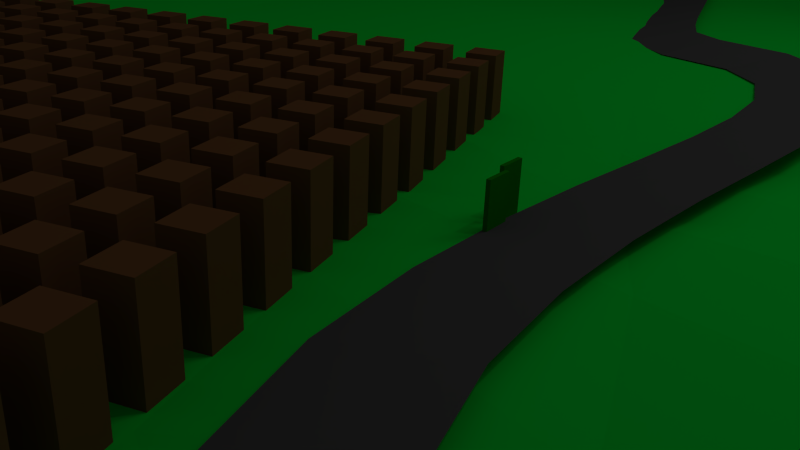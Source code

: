 # Source: Kamerafahrt.blend  (saved by Blender 2.76.0; exported with 4.5.12 LTS)
import bpy
from mathutils import Matrix  # noqa: F401  (used for matrix-valued properties, if any)

bpy.ops.wm.read_factory_settings(use_empty=True)
scene = bpy.context.scene
scene.name = 'Scene'

# ---- collections
col_collection_1 = bpy.data.collections.new('Collection 1'); scene.collection.children.link(col_collection_1)
col_frog = bpy.data.collections.new('frog')  # instanced only; not linked into the scene

# ---- materials (node trees are filled in below, after node groups)
mat_material_001 = bpy.data.materials.new('Material.001')
mat_material_001.alpha_threshold = 0.0
mat_material_001.roughness = 0.5
mat_material_009 = bpy.data.materials.new('Material.009')
mat_material_009.alpha_threshold = 0.0
mat_material_009.roughness = 0.5
mat_material_008 = bpy.data.materials.new('Material.008')
mat_material_008.alpha_threshold = 0.0
mat_material_008.roughness = 0.5
mat_material_005 = bpy.data.materials.new('Material.005')
mat_material_005.alpha_threshold = 0.0
mat_material_005.roughness = 0.5
mat_material_007 = bpy.data.materials.new('Material.007')
mat_material_007.alpha_threshold = 0.0
mat_material_007.roughness = 0.5
mat_material_006 = bpy.data.materials.new('Material.006')
mat_material_006.alpha_threshold = 0.0
mat_material_006.roughness = 0.5
mat_material_003 = bpy.data.materials.new('Material.003')
mat_material_003.alpha_threshold = 0.0
mat_material_003.roughness = 0.5
mat_material = bpy.data.materials.new('Material')
mat_material.alpha_threshold = 0.0
mat_material.diffuse_color = (0.09084, 0.09084, 0.09084, 1.0)
mat_material.roughness = 0.5
mat_material_002 = bpy.data.materials.new('Material.002')
mat_material_002.alpha_threshold = 0.0
mat_material_002.roughness = 0.5

# ---- material node trees
mat_material_001.use_nodes = True; mat_material_001.node_tree.nodes.clear()
_N = mat_material_001.node_tree.nodes; _L = mat_material_001.node_tree.links
n0 = _N.new('ShaderNodeOutputMaterial'); n0.name = 'Material Output'; n0.location = (300, 300)
n1 = _N.new('ShaderNodeBsdfDiffuse'); n1.name = 'Diffuse BSDF'; n1.location = (10, 300)
n1.inputs[0].default_value = (0.1789, 0.07975, 0.03042, 1.0)
_L.new(n1.outputs[0], n0.inputs[0])
n0.is_active_output = True
mat_material_009.use_nodes = True; mat_material_009.node_tree.nodes.clear()
_N = mat_material_009.node_tree.nodes; _L = mat_material_009.node_tree.links
n0 = _N.new('ShaderNodeOutputMaterial'); n0.name = 'Material Output'; n0.location = (300, 300)
n1 = _N.new('ShaderNodeEmission'); n1.name = 'Emission'; n1.location = (10, 300)
n1.inputs[0].default_value = (0.8, 0.8, 0.8, 1.0)
_L.new(n1.outputs[0], n0.inputs[0])
n0.is_active_output = True
mat_material_008.use_nodes = True; mat_material_008.node_tree.nodes.clear()
_N = mat_material_008.node_tree.nodes; _L = mat_material_008.node_tree.links
n0 = _N.new('ShaderNodeOutputMaterial'); n0.name = 'Material Output'; n0.location = (300, 300)
n1 = _N.new('ShaderNodeBsdfDiffuse'); n1.name = 'Diffuse BSDF'; n1.location = (10, 300)
n1.inputs[0].default_value = (0.6815, 0.0, 0.8, 1.0)
_L.new(n1.outputs[0], n0.inputs[0])
n0.is_active_output = True
mat_material_005.use_nodes = True; mat_material_005.node_tree.nodes.clear()
_N = mat_material_005.node_tree.nodes; _L = mat_material_005.node_tree.links
n0 = _N.new('ShaderNodeOutputMaterial'); n0.name = 'Material Output'; n0.location = (300, 300)
n1 = _N.new('ShaderNodeBsdfDiffuse'); n1.name = 'Diffuse BSDF'; n1.location = (10, 300)
n1.inputs[0].default_value = (1.0, 0.9493, 0.0, 1.0)
_L.new(n1.outputs[0], n0.inputs[0])
n0.is_active_output = True
mat_material_007.use_nodes = True; mat_material_007.node_tree.nodes.clear()
_N = mat_material_007.node_tree.nodes; _L = mat_material_007.node_tree.links
n0 = _N.new('ShaderNodeOutputMaterial'); n0.name = 'Material Output'; n0.location = (300, 300)
n1 = _N.new('ShaderNodeBsdfDiffuse'); n1.name = 'Diffuse BSDF'; n1.location = (10, 300)
n1.inputs[0].default_value = (0.02879, 0.0003438, 0.8, 1.0)
_L.new(n1.outputs[0], n0.inputs[0])
n0.is_active_output = True
mat_material_006.use_nodes = True; mat_material_006.node_tree.nodes.clear()
_N = mat_material_006.node_tree.nodes; _L = mat_material_006.node_tree.links
n0 = _N.new('ShaderNodeOutputMaterial'); n0.name = 'Material Output'; n0.location = (300, 300)
n1 = _N.new('ShaderNodeBsdfDiffuse'); n1.name = 'Diffuse BSDF'; n1.location = (10, 300)
n1.inputs[0].default_value = (0.8, 0.477, 0.1495, 1.0)
_L.new(n1.outputs[0], n0.inputs[0])
n0.is_active_output = True
mat_material_003.use_nodes = True; mat_material_003.node_tree.nodes.clear()
_N = mat_material_003.node_tree.nodes; _L = mat_material_003.node_tree.links
n0 = _N.new('ShaderNodeOutputMaterial'); n0.name = 'Material Output'; n0.location = (300, 300)
n1 = _N.new('ShaderNodeBsdfDiffuse'); n1.name = 'Diffuse BSDF'; n1.location = (10, 300)
n1.inputs[0].default_value = (0.008101, 0.2396, 0.0, 1.0)
_L.new(n1.outputs[0], n0.inputs[0])
n0.is_active_output = True
mat_material_002.use_nodes = True; mat_material_002.node_tree.nodes.clear()
_N = mat_material_002.node_tree.nodes; _L = mat_material_002.node_tree.links
n0 = _N.new('ShaderNodeOutputMaterial'); n0.name = 'Material Output'; n0.location = (300, 300)
n1 = _N.new('ShaderNodeBsdfDiffuse'); n1.name = 'Diffuse BSDF'; n1.location = (10, 300)
n1.inputs[0].default_value = (0.004087, 0.8, 0.05048, 1.0)
_L.new(n1.outputs[0], n0.inputs[0])
n0.is_active_output = True

# ---- world
world_world = bpy.data.worlds.new('World'); scene.world = world_world
world_world.color = (0.05088, 0.05088, 0.05088)
world_world.use_sun_shadow = False
world_world.sun_shadow_jitter_overblur = 0.0
world_world.cycles.sampling_method = 'MANUAL'
world_world.cycles.sample_map_resolution = 256

# ---- cameras
cam_camera_009 = bpy.data.cameras.new('Camera.009')
cam_camera_009.clip_end = 100.0
cam_camera_009.lens = 35.0
cam_camera_009.sensor_width = 32.0
cam_camera_009.sensor_height = 18.0
cam_camera_009.display_size = 2.0
cam_camera_009.dof.focus_distance = 0.0
cam_camera_007 = bpy.data.cameras.new('Camera.007')
cam_camera_007.clip_end = 100.0
cam_camera_007.lens = 25.57
cam_camera_007.sensor_width = 32.0
cam_camera_007.sensor_height = 18.0
cam_camera_007.display_size = 2.0
cam_camera_007.dof.focus_distance = 0.0
cam_camera_006 = bpy.data.cameras.new('Camera.006')
cam_camera_006.clip_end = 100.0
cam_camera_006.lens = 35.0
cam_camera_006.sensor_width = 32.0
cam_camera_006.sensor_height = 18.0
cam_camera_006.display_size = 2.0
cam_camera_006.dof.focus_distance = 0.0
cam_camera_005 = bpy.data.cameras.new('Camera.005')
cam_camera_005.clip_end = 100.0
cam_camera_005.lens = 33.0
cam_camera_005.sensor_width = 32.0
cam_camera_005.sensor_height = 18.0
cam_camera_005.display_size = 2.0
cam_camera_005.dof.focus_distance = 0.0
cam_camera_002 = bpy.data.cameras.new('Camera.002')
cam_camera_002.clip_end = 100.0
cam_camera_002.lens = 35.0
cam_camera_002.sensor_width = 32.0
cam_camera_002.sensor_height = 18.0
cam_camera_002.display_size = 2.0
cam_camera_002.dof.focus_distance = 0.0
cam_camera_001 = bpy.data.cameras.new('Camera.001')
cam_camera_001.clip_end = 100.0
cam_camera_001.lens = 35.0
cam_camera_001.sensor_width = 32.0
cam_camera_001.sensor_height = 18.0
cam_camera_001.display_size = 2.0
cam_camera_001.dof.focus_distance = 0.0
cam_camera_003 = bpy.data.cameras.new('Camera.003')
cam_camera_003.clip_end = 100.0
cam_camera_003.lens = 35.0
cam_camera_003.sensor_width = 32.0
cam_camera_003.sensor_height = 18.0
cam_camera_003.display_size = 2.0
cam_camera_003.dof.focus_distance = 0.0
cam_camera_008 = bpy.data.cameras.new('Camera.008')
cam_camera_008.clip_end = 100.0
cam_camera_008.lens = 35.0
cam_camera_008.sensor_width = 32.0
cam_camera_008.sensor_height = 18.0
cam_camera_008.display_size = 2.0
cam_camera_008.dof.focus_distance = 0.0
cam_camera_004 = bpy.data.cameras.new('Camera.004')
cam_camera_004.clip_end = 100.0
cam_camera_004.lens = 25.04
cam_camera_004.sensor_width = 32.0
cam_camera_004.sensor_height = 18.0
cam_camera_004.display_size = 2.0
cam_camera_004.dof.focus_distance = 0.0
cam_camera = bpy.data.cameras.new('Camera')
cam_camera.clip_end = 100.0
cam_camera.lens = 35.0
cam_camera.sensor_width = 32.0
cam_camera.sensor_height = 18.0
cam_camera.ortho_scale = 7.314
cam_camera.dof.focus_distance = 0.0

# ---- lights
light_lamp = bpy.data.lights.new('Lamp', 'POINT')
light_lamp.transmission_factor = 0.0
light_lamp.cutoff_distance = 30.0
light_lamp.energy = 100.0
light_lamp.shadow_buffer_clip_start = 1.001
light_lamp.shadow_soft_size = 0.1
light_lamp.shadow_maximum_resolution = 0.006
light_lamp.use_absolute_resolution = True
light_lamp.cycles.use_multiple_importance_sampling = False

# ---- meshes
me_cube_005 = bpy.data.meshes.new('Cube.005')
me_cube_005.from_pydata([(-1.0, -1.0, -1.0), (-1.0, -1.0, 1.0), (-1.0, 1.0, -1.0), (-1.0, 1.0, 1.0), (1.0, -1.0, -1.0), (1.0, -1.0, 1.0), (1.0, 1.0, -1.0), (1.0, 1.0, 1.0)], [], [(1, 3, 2, 0), (3, 7, 6, 2), (7, 5, 4, 6), (5, 1, 0, 4), (0, 2, 6, 4), (5, 7, 3, 1)])
me_cube_005.materials.append(mat_material_001)
me_cube_005.use_remesh_preserve_volume = False
me_cube_005.use_remesh_preserve_attributes = False
me_cube_005.use_mirror_vertex_groups = False
me_cube_005.update()
me_plane_005 = bpy.data.meshes.new('Plane.005')
me_plane_005.from_pydata([(-1.0, -1.0, 0.0), (1.0, -1.0, 0.0), (-1.0, 1.0, 0.0), (1.0, 1.0, 0.0)], [], [(0, 1, 3, 2)])
me_plane_005.materials.append(mat_material_009)
me_plane_005.use_remesh_preserve_volume = False
me_plane_005.use_remesh_preserve_attributes = False
me_plane_005.use_mirror_vertex_groups = False
me_plane_005.update()
me_cube_004 = bpy.data.meshes.new('Cube.004')
me_cube_004.from_pydata([(-1.0, -1.0, -1.0), (-1.0, -1.0, 1.0), (-1.0, 1.0, -1.0), (-1.0, 1.0, 1.0), (1.0, -1.0, -1.0), (1.0, -1.0, 1.0), (1.0, 1.0, -1.0), (1.0, 1.0, 1.0)], [], [(1, 3, 2, 0), (3, 7, 6, 2), (7, 5, 4, 6), (5, 1, 0, 4), (0, 2, 6, 4), (5, 7, 3, 1)])
me_cube_004.materials.append(mat_material_008)
me_cube_004.use_remesh_preserve_volume = False
me_cube_004.use_remesh_preserve_attributes = False
me_cube_004.use_mirror_vertex_groups = False
me_cube_004.update()
me_cube_003 = bpy.data.meshes.new('Cube.003')
me_cube_003.from_pydata([(-1.0, -1.0, -1.0), (-1.0, -1.0, 1.0), (-1.0, 1.0, -1.0), (-1.0, 1.0, 1.0), (1.0, -1.0, -1.0), (1.0, -1.0, 1.0), (1.0, 1.0, -1.0), (1.0, 1.0, 1.0)], [], [(1, 3, 2, 0), (3, 7, 6, 2), (7, 5, 4, 6), (5, 1, 0, 4), (0, 2, 6, 4), (5, 7, 3, 1)])
me_cube_003.materials.append(mat_material_005)
me_cube_003.use_remesh_preserve_volume = False
me_cube_003.use_remesh_preserve_attributes = False
me_cube_003.use_mirror_vertex_groups = False
me_cube_003.update()
me_plane_004 = bpy.data.meshes.new('Plane.004')
me_plane_004.from_pydata([(-1.0, -1.0, 0.0), (1.0, -1.0, 0.0), (-1.0, 1.0, 0.0), (0.9867, 0.9575, -0.1291), (-1.0, 0.0, 0.0), (0.01029, -1.013, -0.01226), (1.0, -1.225e-05, -2.56e-05), (0.0, 1.0, 0.0), (0.0, 0.0, 0.0), (-1.0, -0.5, 0.0), (0.5027, -1.004, -0.003236), (1.007, 0.4568, -0.09027), (-0.5, 1.0, 0.0), (-1.0, 0.5, 0.0), (-0.5, -1.0, 0.0), (0.9991, -0.5094, -0.02442), (0.4965, 0.9889, -0.03379), (0.0, 0.5, 0.0), (2.919e-06, -0.5, -3.479e-06), (-0.5, 0.0, 0.0), (0.5, 0.0, 0.0), (0.4966, -0.5357, -0.09328), (-0.5, -0.5, 0.0), (-0.5, 0.5, 0.0), (0.5019, 0.4887, -0.02362), (-1.0, -0.75, 0.0), (0.75, -1.0, -2.646e-05), (0.9868, 0.707, -0.13), (-0.75, 1.0, 0.0), (-1.0, 0.25, 0.0), (-0.2473, -1.004, -0.00321), (1.0, -0.25, 0.0), (0.25, 1.0, 0.0), (0.0, 0.75, 0.0), (0.0, -0.25, 0.0), (-0.75, 0.0, 0.0), (0.25, 0.0, 0.0), (-1.0, -0.25, 0.0), (0.2603, -1.013, -0.01226), (1.007, 0.2068, -0.09023), (-0.25, 1.0, 0.0), (-1.0, 0.75, 0.0), (-0.75, -1.0, 0.0), (0.9991, -0.7594, -0.02442), (0.7367, 0.9575, -0.1291), (0.0, 0.25, 0.0), (0.01029, -0.7635, -0.01226), (-0.25, 0.0, 0.0), (0.75, -1.225e-05, -2.56e-05), (0.5, -0.25, -2.646e-05), (0.4987, -0.7885, -0.09579), (0.2491, -0.5094, -0.02442), (0.7466, -0.5357, -0.09328), (-0.5, -0.25, 0.0), (-0.5, -0.75, 0.0), (-0.75, -0.5, 0.0), (-0.25, -0.5, 0.0), (-0.5, 0.75, 0.0), (-0.5, 0.25, 0.0), (-0.75, 0.5, 0.0), (-0.25, 0.5, 0.0), (0.4965, 0.7389, -0.03379), (0.5019, 0.2387, -0.02362), (0.25, 0.5, 0.0), (0.7572, 0.4568, -0.09027), (0.7572, 0.2068, -0.09023), (0.25, 0.25, 0.0), (0.25, 0.75, 0.0), (-0.25, 0.25, 0.0), (-0.75, 0.25, 0.0), (-0.75, 0.75, 0.0), (-0.2473, -0.7535, -0.00321), (-0.75, -0.75, 0.0), (-0.75, -0.25, 0.0), (0.7466, -0.7857, -0.09328), (0.2594, -0.7728, -0.03668), (0.25, -0.25, 0.0), (0.75, -0.25, -2.646e-05), (-0.25, -0.25, 0.0), (-0.25, 0.75, 0.0), (0.7368, 0.707, -0.13)], [], [(80, 27, 3, 44), (79, 33, 7, 40), (78, 34, 8, 47), (77, 31, 6, 48), (76, 49, 20, 36), (75, 50, 21, 51), (74, 43, 15, 52), (73, 53, 19, 35), (72, 54, 22, 55), (71, 46, 18, 56), (70, 57, 12, 28), (69, 58, 23, 59), (68, 45, 17, 60), (67, 61, 16, 32), (66, 62, 24, 63), (65, 39, 11, 64), (62, 65, 64, 24), (20, 48, 65, 62), (48, 6, 39, 65), (45, 66, 63, 17), (8, 36, 66, 45), (36, 20, 62, 66), (33, 67, 32, 7), (17, 63, 67, 33), (63, 24, 61, 67), (58, 68, 60, 23), (19, 47, 68, 58), (47, 8, 45, 68), (29, 69, 59, 13), (4, 35, 69, 29), (35, 19, 58, 69), (41, 70, 28, 2), (13, 59, 70, 41), (59, 23, 57, 70), (54, 71, 56, 22), (14, 30, 71, 54), (30, 5, 46, 71), (25, 72, 55, 9), (0, 42, 72, 25), (42, 14, 54, 72), (37, 73, 35, 4), (9, 55, 73, 37), (55, 22, 53, 73), (50, 74, 52, 21), (10, 26, 74, 50), (26, 1, 43, 74), (46, 75, 51, 18), (5, 38, 75, 46), (38, 10, 50, 75), (34, 76, 36, 8), (18, 51, 76, 34), (51, 21, 49, 76), (49, 77, 48, 20), (21, 52, 77, 49), (52, 15, 31, 77), (53, 78, 47, 19), (22, 56, 78, 53), (56, 18, 34, 78), (57, 79, 40, 12), (23, 60, 79, 57), (60, 17, 33, 79), (61, 80, 44, 16), (24, 64, 80, 61), (64, 11, 27, 80)])
me_plane_004.materials.append(mat_material_007)
me_plane_004.use_remesh_preserve_volume = False
me_plane_004.use_remesh_preserve_attributes = False
me_plane_004.use_mirror_vertex_groups = False
me_plane_004.update()
me_plane_003 = bpy.data.meshes.new('Plane.003')
me_plane_003.from_pydata([(-1.062, -0.9457, -0.08546), (1.002, -1.001, 0.002353), (-1.0, 1.0, 0.0), (0.9993, 0.9995, -0.003946), (-1.029, 0.005678, -0.05719), (0.07147, -1.03, -0.1593), (1.005, 0.002371, 0.02712), (-0.1971, 0.9994, -0.6858), (0.009775, -0.00551, 0.005244), (-1.023, -0.4725, -0.09121), (0.5892, -1.025, 0.06411), (0.9883, 0.4906, -0.0712), (-0.5, 1.0, 0.0), (-0.9745, 0.4934, 0.0651), (-0.634, -0.926, -0.1021), (1.362, -0.5499, 0.04062), (0.3563, 0.9893, -0.5331), (0.002908, 0.4958, -0.0076), (-0.01, -0.4967, -0.01409), (-0.4839, -0.01191, -0.004245), (0.5145, -0.003431, 0.04332), (0.7277, -0.5312, 0.0285), (-0.5762, -0.463, -0.0664), (-0.4815, 0.4953, 0.04446), (0.5059, 0.4986, 0.00992), (-1.003, -0.7206, -0.08914), (0.7871, -1.009, 0.03803), (0.9999, 0.7499, -0.000758), (-0.75, 1.0, 0.0), (-0.9939, 0.2442, 0.01209), (-0.2598, -0.9896, -0.171), (1.039, -0.2553, 0.004879), (0.02472, 0.9993, -0.784), (0.01779, 0.7179, -0.07336), (0.01316, -0.2598, -0.003861), (-0.7577, -0.005599, -0.04436), (0.2662, 0.005095, 0.07588), (-1.03, -0.2333, -0.06349), (0.3298, -1.024, 0.003619), (0.9688, 0.225, -0.1893), (-0.3092, 0.9998, -0.2062), (-0.9969, 0.7492, 0.007539), (-0.8292, -0.9399, -0.08717), (1.134, -0.7699, -0.01195), (0.7198, 0.9821, -0.1624), (4.845e-05, 0.25, -1.25e-06), (-0.01524, -0.7411, -0.05662), (-0.2319, -0.01257, -0.00129), (0.7612, 0.002494, 0.05613), (0.4985, -0.2525, -0.01132), (0.5456, -0.7578, 0.007594), (0.2638, -0.502, 0.0008655), (1.183, -0.5598, 0.04475), (-0.517, -0.2461, -0.03115), (-0.6265, -0.6833, -0.08313), (-0.7727, -0.4783, -0.08435), (-0.2843, -0.486, -0.03754), (-0.4993, 0.7489, -0.002328), (-0.4822, 0.2434, 0.03342), (-0.7164, 0.4912, 0.0818), (-0.2488, 0.4997, 0.00292), (0.4982, 0.7358, -0.06299), (0.5185, 0.243, 0.02245), (0.2626, 0.4952, 0.01598), (0.7446, 0.4957, -0.03268), (0.7325, 0.2353, -0.1091), (0.2638, 0.2455, 0.02012), (0.2607, 0.7202, -0.08822), (-0.2479, 0.2488, 0.001038), (-0.7379, 0.2437, 0.02917), (-0.7459, 0.7489, 0.009875), (-0.3229, -0.7116, -0.06892), (-0.7759, -0.7144, -0.09007), (-0.775, -0.2401, -0.05523), (0.8669, -0.7674, -0.01045), (0.2436, -0.745, -0.001445), (0.2542, -0.2527, 0.0006154), (0.803, -0.2576, 0.009805), (-0.252, -0.2537, -0.02094), (-0.2385, 0.7316, -0.03736), (0.7396, 0.7416, -0.0645), (-1.038, -0.8298, -0.08598), (0.8917, -1.004, 0.01705), (0.9993, 0.8745, -0.003946), (-0.875, 1.0, 0.0), (-1.014, 0.1226, -0.04597), (-0.08584, -1.015, -0.1815), (1.005, -0.1227, 0.02639), (-0.1003, 0.9993, -0.784), (-0.1945, 0.8703, -0.6942), (0.01399, -0.1332, 0.006137), (-0.8983, 0.00179, -0.05743), (0.1338, 0.001121, 0.03364), (-1.022, -0.354, -0.08366), (0.461, -1.024, 0.05721), (0.9688, 0.35, -0.1893), (-0.3832, 1.0, -0.02862), (-0.9726, 0.618, 0.06578), (-0.7423, -0.9278, -0.09013), (1.173, -0.6502, -0.00707), (0.5442, 0.982, -0.3386), (0.0003365, 0.375, 0.0007587), (-0.02627, -0.6122, -0.02052), (-0.3565, -0.01319, -0.002733), (0.6362, -0.00205, 0.03965), (0.5083, -0.1259, 0.03656), (0.5199, -0.628, -0.001781), (0.1215, -0.4991, -0.005818), (0.9759, -0.5482, 0.0416), (-0.4939, -0.1329, -0.01558), (-0.5915, -0.5772, -0.0753), (-0.8909, -0.4772, -0.09199), (-0.4316, -0.4743, -0.05169), (-0.5, 0.875, 0.0), (-0.4829, 0.3698, 0.03753), (-0.8447, 0.4921, 0.07647), (-0.3666, 0.4979, 0.02015), (0.3554, 0.8643, -0.5365), (0.5129, 0.3716, 0.02176), (0.134, 0.4951, 0.006168), (0.6248, 0.4995, -0.002762), (-1.004, -0.5998, -0.0902), (0.6899, -1.017, 0.05658), (0.9999, 0.6249, -0.0009309), (-0.625, 1.0, 0.0), (-0.9921, 0.372, 0.03042), (-0.458, -0.953, -0.1331), (1.34, -0.4216, 0.04257), (0.177, 0.9989, -0.6906), (0.01878, 0.5929, -0.06963), (0.005426, -0.3807, -0.008341), (-0.6143, -0.01057, -0.01375), (0.3931, 0.0003215, 0.06647), (-1.04, -0.11, -0.05372), (0.2111, -1.032, -0.09024), (0.9883, 0.1156, -0.0712), (-0.257, 0.9996, -0.4592), (-1.0, 0.875, 0.0), (-0.9366, -0.9457, -0.08546), (1.019, -0.8779, -0.0003045), (0.8622, 0.9897, -0.07775), (0.004561, 0.1219, -0.0001176), (0.07153, -0.9047, -0.1593), (-0.1085, -0.0113, -0.0005143), (0.8868, 0.005484, 0.06435), (0.7277, -0.4062, 0.0285), (0.5892, -0.9004, 0.06411), (0.4772, -0.514, 0.0128), (1.307, -0.5597, 0.04484), (-0.547, -0.355, -0.04841), (-0.6305, -0.8034, -0.1029), (-0.6775, -0.4702, -0.07535), (-0.1451, -0.4925, -0.02489), (-0.481, 0.6192, 0.04156), (-0.4901, 0.1175, -0.003213), (-0.5945, 0.492, 0.07293), (-0.123, 0.4969, -0.006394), (0.5039, 0.6138, -0.03491), (0.513, 0.1146, -0.004854), (0.3857, 0.4979, 0.02013), (0.8633, 0.4906, -0.0712), (0.732, 0.3606, -0.1091), (0.7436, 0.1188, -0.04213), (0.6331, 0.2448, 0.001013), (0.8438, 0.225, -0.1893), (0.2647, 0.3722, 0.02941), (0.2595, 0.1211, 0.01037), (0.1274, 0.2496, 0.004911), (0.3958, 0.2427, 0.02774), (0.02668, 0.8712, -0.7904), (0.2686, 0.5948, -0.06558), (0.1406, 0.717, -0.08454), (0.3769, 0.7289, -0.08198), (-0.2494, 0.3748, 0.001244), (-0.2409, 0.1188, -0.0002339), (-0.3653, 0.2459, 0.01445), (-0.1244, 0.2496, -1.454e-05), (-0.7333, 0.3696, 0.04785), (-0.7514, 0.1174, -0.03368), (-0.8653, 0.2432, 0.02068), (-0.6077, 0.2432, 0.03877), (-0.75, 0.875, 0.0), (-0.7187, 0.617, 0.07519), (-0.8709, 0.7489, 0.009875), (-0.6219, 0.7492, 0.007539), (-0.3097, -0.5959, -0.04636), (-0.2573, -0.8662, -0.1714), (-0.4828, -0.694, -0.06949), (-0.1615, -0.7301, -0.06972), (-0.7674, -0.5997, -0.08975), (-0.8133, -0.8213, -0.08754), (-0.8724, -0.7239, -0.08922), (-0.7152, -0.6932, -0.08993), (-0.7677, -0.1227, -0.03975), (-0.7697, -0.36, -0.07761), (-0.8982, -0.2381, -0.06452), (-0.6519, -0.2407, -0.04271), (0.918, -0.6494, -0.004061), (0.7983, -0.8856, 0.03451), (0.7107, -0.7635, 0.0005779), (1.009, -0.7699, -0.01195), (0.2444, -0.622, -0.003256), (0.3298, -0.899, 0.003581), (0.1213, -0.7469, -0.0406), (0.3871, -0.7519, 0.008218), (0.2648, -0.1195, 0.07394), (0.2699, -0.38, 0.001873), (0.1356, -0.2573, -0.0004327), (0.3765, -0.2505, 0.004957), (0.7613, -0.1224, 0.05675), (1.139, -0.4283, 0.04866), (0.6679, -0.2586, -0.00577), (0.9261, -0.257, 0.006487), (-0.2343, -0.1377, -0.008563), (-0.2661, -0.3712, -0.02908), (-0.3832, -0.2508, -0.02591), (-0.1158, -0.2589, -0.01091), (-0.3076, 0.8748, -0.2003), (-0.2379, 0.6065, -0.03599), (-0.3698, 0.7418, -0.01677), (-0.108, 0.7224, -0.05677), (0.7194, 0.8571, -0.164), (0.7481, 0.6234, -0.0135), (0.6146, 0.7396, -0.07353), (0.8703, 0.7462, -0.02931), (0.8741, 0.6243, -0.006174), (0.6229, 0.6214, -0.02239), (0.543, 0.8567, -0.3437), (-0.1079, 0.5975, -0.05649), (-0.3622, 0.6148, 0.001603), (-0.3825, 0.875, -0.02599), (-0.1272, -0.3778, -0.01748), (-0.4119, -0.3604, -0.04257), (-0.3629, -0.1361, -0.01187), (1.264, -0.4283, 0.04866), (0.9651, -0.4216, 0.04257), (0.6333, -0.1259, 0.03656), (0.4778, -0.3893, 0.01282), (0.1324, -0.3806, -0.002292), (0.138, -0.1261, 0.03665), (0.461, -0.8986, 0.05719), (0.2112, -0.9075, -0.09028), (0.1097, -0.6172, -0.01045), (0.9066, -0.8811, 0.01282), (0.6899, -0.8923, 0.05658), (0.738, -0.6413, -0.001736), (-0.667, -0.3548, -0.05898), (-0.8904, -0.3588, -0.08469), (-0.9086, -0.1146, -0.05422), (-0.7309, -0.8078, -0.09073), (-0.9113, -0.8306, -0.08602), (-0.8721, -0.6041, -0.09049), (-0.08517, -0.8901, -0.1814), (-0.4528, -0.8311, -0.1345), (-0.4566, -0.5846, -0.06071), (-0.5976, 0.618, 0.06578), (-0.8437, 0.617, 0.07519), (-0.875, 0.875, 0.0), (-0.6219, 0.1187, -0.01618), (-0.8843, 0.1198, -0.04542), (-0.8626, 0.3707, 0.0406), (-0.1183, 0.1204, -0.0001724), (-0.3633, 0.117, -0.0003007), (-0.3681, 0.3729, 0.01524), (0.3874, 0.6036, -0.04983), (0.1447, 0.5918, -0.07257), (-0.09771, 0.8702, -0.7924), (0.39, 0.1165, 0.007861), (0.126, 0.1245, 0.0005141), (0.1316, 0.3742, 0.01495), (0.8633, 0.1156, -0.0712), (0.6309, 0.1175, -0.01282), (0.6271, 0.3729, -0.002876), (0.8438, 0.35, -0.1893), (0.3928, 0.371, 0.03275), (0.1764, 0.8739, -0.693), (-0.125, 0.375, 0.0), (-0.6016, 0.3678, 0.05494), (-0.625, 0.875, 0.0), (-0.1638, -0.6067, -0.03257), (-0.6879, -0.5843, -0.08778), (-0.627, -0.1296, -0.02445), (1.06, -0.6519, -0.005558), (0.3751, -0.625, -8.274e-05), (0.3869, -0.1221, 0.0597), (0.8868, -0.1195, 0.06397), (-0.1114, -0.1355, -0.005378), (-0.2546, 0.8715, -0.4642), (0.8622, 0.8647, -0.07775), (0.7406, 0.5469, 1.539e-05), (0.9358, 0.5469, 1.539e-05), (0.7406, 0.6972, 1.539e-05), (0.9358, 0.6972, 1.539e-05)], [], [(288, 83, 3, 140), (287, 89, 7, 136), (286, 90, 8, 143), (285, 87, 6, 144), (284, 105, 20, 132), (283, 106, 21, 147), (282, 99, 15, 148), (281, 109, 19, 131), (280, 110, 22, 151), (279, 102, 18, 152), (278, 113, 12, 124), (277, 114, 23, 155), (276, 101, 17, 156), (275, 117, 16, 128), (274, 118, 24, 159), (273, 95, 11, 160), (272, 161, 64, 120), (271, 162, 65, 163), (270, 135, 39, 164), (269, 165, 63, 119), (268, 166, 66, 167), (267, 158, 62, 168), (266, 169, 32, 88), (265, 170, 67, 171), (264, 157, 61, 172), (263, 173, 60, 116), (262, 174, 68, 175), (261, 141, 45, 176), (260, 177, 59, 115), (259, 178, 69, 179), (258, 154, 58, 180), (257, 181, 28, 84), (256, 182, 70, 183), (255, 153, 57, 184), (254, 185, 56, 112), (253, 186, 71, 187), (252, 142, 46, 188), (251, 189, 55, 111), (250, 190, 72, 191), (249, 150, 54, 192), (248, 193, 35, 91), (247, 194, 73, 195), (246, 149, 53, 196), (245, 197, 52, 108), (244, 198, 74, 199), (243, 139, 43, 200), (242, 201, 51, 107), (241, 202, 75, 203), (240, 146, 50, 204), (239, 205, 36, 92), (238, 206, 76, 207), (237, 145, 49, 208), (236, 209, 48, 104), (235, 210, 77, 211), (234, 127, 31, 212), (233, 213, 47, 103), (232, 214, 78, 215), (231, 130, 34, 216), (230, 217, 40, 96), (229, 218, 79, 219), (228, 129, 33, 220), (227, 221, 44, 100), (226, 222, 80, 223), (225, 123, 27, 224), (222, 225, 224, 80), (64, 160, 225, 222), (160, 11, 123, 225), (157, 226, 223, 61), (24, 120, 226, 157), (120, 64, 222, 226), (117, 227, 100, 16), (61, 223, 227, 117), (223, 80, 221, 227), (218, 228, 220, 79), (60, 156, 228, 218), (156, 17, 129, 228), (153, 229, 219, 57), (23, 116, 229, 153), (116, 60, 218, 229), (113, 230, 96, 12), (57, 219, 230, 113), (219, 79, 217, 230), (214, 231, 216, 78), (56, 152, 231, 214), (152, 18, 130, 231), (149, 232, 215, 53), (22, 112, 232, 149), (112, 56, 214, 232), (109, 233, 103, 19), (53, 215, 233, 109), (215, 78, 213, 233), (210, 234, 212, 77), (52, 148, 234, 210), (148, 15, 127, 234), (145, 235, 211, 49), (21, 108, 235, 145), (108, 52, 210, 235), (105, 236, 104, 20), (49, 211, 236, 105), (211, 77, 209, 236), (206, 237, 208, 76), (51, 147, 237, 206), (147, 21, 145, 237), (130, 238, 207, 34), (18, 107, 238, 130), (107, 51, 206, 238), (90, 239, 92, 8), (34, 207, 239, 90), (207, 76, 205, 239), (202, 240, 204, 75), (38, 94, 240, 202), (94, 10, 146, 240), (142, 241, 203, 46), (5, 134, 241, 142), (134, 38, 202, 241), (102, 242, 107, 18), (46, 203, 242, 102), (203, 75, 201, 242), (198, 243, 200, 74), (26, 82, 243, 198), (82, 1, 139, 243), (146, 244, 199, 50), (10, 122, 244, 146), (122, 26, 198, 244), (106, 245, 108, 21), (50, 199, 245, 106), (199, 74, 197, 245), (194, 246, 196, 73), (55, 151, 246, 194), (151, 22, 149, 246), (93, 247, 195, 37), (9, 111, 247, 93), (111, 55, 194, 247), (133, 248, 91, 4), (37, 195, 248, 133), (195, 73, 193, 248), (190, 249, 192, 72), (42, 98, 249, 190), (98, 14, 150, 249), (81, 250, 191, 25), (0, 138, 250, 81), (138, 42, 190, 250), (121, 251, 111, 9), (25, 191, 251, 121), (191, 72, 189, 251), (186, 252, 188, 71), (30, 86, 252, 186), (86, 5, 142, 252), (150, 253, 187, 54), (14, 126, 253, 150), (126, 30, 186, 253), (110, 254, 112, 22), (54, 187, 254, 110), (187, 71, 185, 254), (182, 255, 184, 70), (59, 155, 255, 182), (155, 23, 153, 255), (97, 256, 183, 41), (13, 115, 256, 97), (115, 59, 182, 256), (137, 257, 84, 2), (41, 183, 257, 137), (183, 70, 181, 257), (178, 258, 180, 69), (35, 131, 258, 178), (131, 19, 154, 258), (85, 259, 179, 29), (4, 91, 259, 85), (91, 35, 178, 259), (125, 260, 115, 13), (29, 179, 260, 125), (179, 69, 177, 260), (174, 261, 176, 68), (47, 143, 261, 174), (143, 8, 141, 261), (154, 262, 175, 58), (19, 103, 262, 154), (103, 47, 174, 262), (114, 263, 116, 23), (58, 175, 263, 114), (175, 68, 173, 263), (170, 264, 172, 67), (63, 159, 264, 170), (159, 24, 157, 264), (129, 265, 171, 33), (17, 119, 265, 129), (119, 63, 170, 265), (89, 266, 88, 7), (33, 171, 266, 89), (171, 67, 169, 266), (166, 267, 168, 66), (36, 132, 267, 166), (132, 20, 158, 267), (141, 268, 167, 45), (8, 92, 268, 141), (92, 36, 166, 268), (101, 269, 119, 17), (45, 167, 269, 101), (167, 66, 165, 269), (162, 270, 164, 65), (48, 144, 270, 162), (144, 6, 135, 270), (158, 271, 163, 62), (20, 104, 271, 158), (104, 48, 162, 271), (118, 272, 120, 24), (62, 163, 272, 118), (163, 65, 161, 272), (161, 273, 160, 64), (65, 164, 273, 161), (164, 39, 95, 273), (165, 274, 159, 63), (66, 168, 274, 165), (168, 62, 118, 274), (169, 275, 128, 32), (67, 172, 275, 169), (172, 61, 117, 275), (173, 276, 156, 60), (68, 176, 276, 173), (176, 45, 101, 276), (177, 277, 155, 59), (69, 180, 277, 177), (180, 58, 114, 277), (181, 278, 124, 28), (70, 184, 278, 181), (184, 57, 113, 278), (185, 279, 152, 56), (71, 188, 279, 185), (188, 46, 102, 279), (189, 280, 151, 55), (72, 192, 280, 189), (192, 54, 110, 280), (193, 281, 131, 35), (73, 196, 281, 193), (196, 53, 109, 281), (197, 282, 148, 52), (74, 200, 282, 197), (200, 43, 99, 282), (201, 283, 147, 51), (75, 204, 283, 201), (204, 50, 106, 283), (205, 284, 132, 36), (76, 208, 284, 205), (208, 49, 105, 284), (209, 285, 144, 48), (77, 212, 285, 209), (212, 31, 87, 285), (213, 286, 143, 47), (78, 216, 286, 213), (216, 34, 90, 286), (217, 287, 136, 40), (79, 220, 287, 217), (220, 33, 89, 287), (221, 288, 140, 44), (80, 224, 288, 221), (224, 27, 83, 288), (289, 290, 292, 291)])
me_plane_003.materials.append(mat_material_006)
me_plane_003.use_remesh_preserve_volume = False
me_plane_003.use_remesh_preserve_attributes = False
me_plane_003.use_mirror_vertex_groups = False
me_plane_003.update()
me_cube_001 = bpy.data.meshes.new('Cube.001')
me_cube_001.from_pydata([(-1.0, -1.0, -1.0), (-1.0, -1.0, 1.0), (-1.0, 1.0, -1.0), (-1.0, 1.0, 1.0), (1.0, -1.0, -1.0), (1.0, -1.0, 1.0), (1.0, 1.0, -1.0), (1.0, 1.0, 1.0)], [], [(1, 3, 2, 0), (3, 7, 6, 2), (7, 5, 4, 6), (5, 1, 0, 4), (0, 2, 6, 4), (5, 7, 3, 1)])
me_cube_001.materials.append(mat_material_003)
me_cube_001.use_remesh_preserve_volume = False
me_cube_001.use_remesh_preserve_attributes = False
me_cube_001.use_mirror_vertex_groups = False
me_cube_001.update()
me_plane_002 = bpy.data.meshes.new('Plane.002')
me_plane_002.from_pydata([(-1.022, -1.154, -0.005827), (0.9776, -1.154, -0.005827), (-1.022, 0.8461, -0.005827), (0.9776, 0.8461, -0.005827), (-1.022, -0.1539, -0.005827), (-0.02241, -1.154, -0.005827), (0.9776, -0.1539, -0.005827), (-0.02241, 0.8461, -0.005827), (-0.02241, -0.1539, -0.005827), (-1.022, -0.6539, -0.005827), (0.4776, -1.154, -0.005827), (0.9776, 0.3461, -0.005827), (-0.5224, 0.8461, -0.005827), (-1.022, 0.3461, -0.005827), (-0.5224, -1.154, -0.005827), (0.9776, -0.6539, -0.005827), (0.4776, 0.8461, -0.005827), (-0.02241, 0.3461, -0.005827), (-0.02241, -0.6539, -0.005827), (-0.5224, -0.1539, -0.005827), (0.4776, -0.1539, -0.005827), (0.4776, -0.6539, -0.005827), (-0.5224, -0.6539, -0.005827), (-0.5224, 0.3461, -0.005827), (0.4776, 0.3461, -0.005827), (-1.022, -0.9039, -0.005827), (0.7276, -1.154, -0.005827), (0.9776, 0.5961, -0.005827), (-0.7724, 0.8461, -0.005827), (-1.022, 0.09605, -0.005827), (-0.2724, -1.154, -0.005827), (0.9776, -0.4039, -0.005827), (0.2276, 0.8461, -0.005827), (-0.02241, 0.5961, -0.005827), (-0.02241, -0.4039, -0.005827), (-0.7724, -0.1539, -0.005827), (0.2276, -0.1539, -0.005827), (-1.022, -0.4039, -0.005827), (0.2276, -1.154, -0.005827), (0.9776, 0.09605, -0.005827), (-0.2724, 0.8461, -0.005827), (-1.022, 0.5961, -0.005827), (-0.7724, -1.154, -0.005827), (0.9776, -0.9039, -0.005827), (0.7276, 0.8461, -0.005827), (-0.02241, 0.09605, -0.005827), (-0.02241, -0.9039, -0.005827), (-0.2724, -0.1539, -0.005827), (0.7276, -0.1539, -0.005827), (0.4776, -0.4039, -0.005827), (0.4776, -0.9039, -0.005827), (0.2276, -0.6539, -0.005827), (0.7276, -0.6539, -0.005827), (-0.5224, -0.4039, -0.005827), (-0.5224, -0.9039, -0.005827), (-0.7724, -0.6539, -0.005827), (-0.2724, -0.6539, -0.005827), (-0.5224, 0.5961, -0.005827), (-0.5224, 0.09605, -0.005827), (-0.7724, 0.3461, -0.005827), (-0.2724, 0.3461, -0.005827), (0.4776, 0.5961, -0.005827), (0.4776, 0.09605, -0.005827), (0.2276, 0.3461, -0.005827), (0.7276, 0.3461, -0.005827), (0.7276, 0.09605, -0.005827), (0.2276, 0.09605, -0.005827), (0.2276, 0.5961, -0.005827), (-0.2724, 0.09605, -0.005827), (-0.7724, 0.09605, -0.005827), (-0.7724, 0.5961, -0.005827), (-0.2724, -0.9039, -0.005827), (-0.7724, -0.9039, -0.005827), (-0.7724, -0.4039, -0.005827), (0.7276, -0.9039, -0.005827), (0.2276, -0.9039, -0.005827), (0.2276, -0.4039, -0.005827), (0.7276, -0.4039, -0.005827), (-0.2724, -0.4039, -0.005827), (-0.2724, 0.5961, -0.005827), (0.7276, 0.5961, -0.005827), (-1.022, -1.029, -0.005827), (0.8526, -1.154, -0.005827), (0.9776, 0.7211, -0.005827), (-0.8974, 0.8461, -0.005827), (-1.022, -0.02895, -0.005827), (-0.1474, -1.154, -0.005827), (0.9776, -0.2789, -0.005827), (0.1026, 0.8461, -0.005827), (-0.02241, 0.7211, -0.005827), (-0.02241, -0.2789, -0.005827), (-0.8974, -0.1539, -0.005827), (0.1026, -0.1539, -0.005827), (-1.022, -0.5289, -0.005827), (0.3526, -1.154, -0.005827), (0.9776, 0.2211, -0.005827), (-0.3974, 0.8461, -0.005827), (-1.022, 0.4711, -0.005827), (-0.6474, -1.154, -0.005827), (0.9776, -0.7789, -0.005827), (0.6026, 0.8461, -0.005827), (-0.02241, 0.2211, -0.005827), (-0.02241, -0.7789, -0.005827), (-0.3974, -0.1539, -0.005827), (0.6026, -0.1539, -0.005827), (0.4776, -0.2789, -0.005827), (0.4776, -0.7789, -0.005827), (0.1026, -0.6539, -0.005827), (0.6026, -0.6539, -0.005827), (-0.5224, -0.2789, -0.005827), (-0.5224, -0.7789, -0.005827), (-0.8974, -0.6539, -0.005827), (-0.3974, -0.6539, -0.005827), (-0.5224, 0.7211, -0.005827), (-0.5224, 0.2211, -0.005827), (-0.8974, 0.3461, -0.005827), (-0.3974, 0.3461, -0.005827), (0.4776, 0.7211, -0.005827), (0.4776, 0.2211, -0.005827), (0.1026, 0.3461, -0.005827), (0.6026, 0.3461, -0.005827), (-1.022, -0.7789, -0.005827), (0.6026, -1.154, -0.005827), (0.9776, 0.4711, -0.005827), (-0.6474, 0.8461, -0.005827), (-1.022, 0.2211, -0.005827), (-0.3974, -1.154, -0.005827), (0.9776, -0.5289, -0.005827), (0.3526, 0.8461, -0.005827), (-0.02241, 0.4711, -0.005827), (-0.02241, -0.5289, -0.005827), (-0.6474, -0.1539, -0.005827), (0.3526, -0.1539, -0.005827), (-1.022, -0.2789, -0.005827), (0.1026, -1.154, -0.005827), (0.9776, -0.02895, -0.005827), (-0.1474, 0.8461, -0.005827), (-1.022, 0.7211, -0.005827), (-0.8974, -1.154, -0.005827), (0.9776, -1.029, -0.005827), (0.8526, 0.8461, -0.005827), (-0.02241, -0.02895, -0.005827), (-0.02241, -1.029, -0.005827), (-0.1474, -0.1539, -0.005827), (0.8526, -0.1539, -0.005827), (0.4776, -0.5289, -0.005827), (0.4776, -1.029, -0.005827), (0.3526, -0.6539, -0.005827), (0.8526, -0.6539, -0.005827), (-0.5224, -0.5289, -0.005827), (-0.5224, -1.029, -0.005827), (-0.6474, -0.6539, -0.005827), (-0.1474, -0.6539, -0.005827), (-0.5224, 0.4711, -0.005827), (-0.5224, -0.02895, -0.005827), (-0.6474, 0.3461, -0.005827), (-0.1474, 0.3461, -0.005827), (0.4776, 0.4711, -0.005827), (0.4776, -0.02895, -0.005827), (0.3526, 0.3461, -0.005827), (0.8526, 0.3461, -0.005827), (0.7276, 0.2211, -0.005827), (0.7276, -0.02895, -0.005827), (0.6026, 0.09605, -0.005827), (0.8526, 0.09605, -0.005827), (0.2276, 0.2211, -0.005827), (0.2276, -0.02895, -0.005827), (0.1026, 0.09605, -0.005827), (0.3526, 0.09605, -0.005827), (0.2276, 0.7211, -0.005827), (0.2276, 0.4711, -0.005827), (0.1026, 0.5961, -0.005827), (0.3526, 0.5961, -0.005827), (-0.2724, 0.2211, -0.005827), (-0.2724, -0.02895, -0.005827), (-0.3974, 0.09605, -0.005827), (-0.1474, 0.09605, -0.005827), (-0.7724, 0.2211, -0.005827), (-0.7724, -0.02895, -0.005827), (-0.8974, 0.09605, -0.005827), (-0.6474, 0.09605, -0.005827), (-0.7724, 0.7211, -0.005827), (-0.7724, 0.4711, -0.005827), (-0.8974, 0.5961, -0.005827), (-0.6474, 0.5961, -0.005827), (-0.2724, -0.7789, -0.005827), (-0.2724, -1.029, -0.005827), (-0.3974, -0.9039, -0.005827), (-0.1474, -0.9039, -0.005827), (-0.7724, -0.7789, -0.005827), (-0.7724, -1.029, -0.005827), (-0.8974, -0.9039, -0.005827), (-0.6474, -0.9039, -0.005827), (-0.7724, -0.2789, -0.005827), (-0.7724, -0.5289, -0.005827), (-0.8974, -0.4039, -0.005827), (-0.6474, -0.4039, -0.005827), (0.7276, -0.7789, -0.005827), (0.7276, -1.029, -0.005827), (0.6026, -0.9039, -0.005827), (0.8526, -0.9039, -0.005827), (0.2276, -0.7789, -0.005827), (0.2276, -1.029, -0.005827), (0.1026, -0.9039, -0.005827), (0.3526, -0.9039, -0.005827), (0.2276, -0.2789, -0.005827), (0.2276, -0.5289, -0.005827), (0.1026, -0.4039, -0.005827), (0.3526, -0.4039, -0.005827), (0.7276, -0.2789, -0.005827), (0.7276, -0.5289, -0.005827), (0.6026, -0.4039, -0.005827), (0.8526, -0.4039, -0.005827), (-0.2724, -0.2789, -0.005827), (-0.2724, -0.5289, -0.005827), (-0.3974, -0.4039, -0.005827), (-0.1474, -0.4039, -0.005827), (-0.2724, 0.7211, -0.005827), (-0.2724, 0.4711, -0.005827), (-0.3974, 0.5961, -0.005827), (-0.1474, 0.5961, -0.005827), (0.7276, 0.7211, -0.005827), (0.7276, 0.4711, -0.005827), (0.6026, 0.5961, -0.005827), (0.8526, 0.5961, -0.005827), (0.8526, 0.4711, -0.005827), (0.6026, 0.4711, -0.005827), (0.6026, 0.7211, -0.005827), (-0.1474, 0.4711, -0.005827), (-0.3974, 0.4711, -0.005827), (-0.3974, 0.7211, -0.005827), (-0.1474, -0.5289, -0.005827), (-0.3974, -0.5289, -0.005827), (-0.3974, -0.2789, -0.005827), (0.8526, -0.5289, -0.005827), (0.6026, -0.5289, -0.005827), (0.6026, -0.2789, -0.005827), (0.3526, -0.5289, -0.005827), (0.1026, -0.5289, -0.005827), (0.1026, -0.2789, -0.005827), (0.3526, -1.029, -0.005827), (0.1026, -1.029, -0.005827), (0.1026, -0.7789, -0.005827), (0.8526, -1.029, -0.005827), (0.6026, -1.029, -0.005827), (0.6026, -0.7789, -0.005827), (-0.6474, -0.5289, -0.005827), (-0.8974, -0.5289, -0.005827), (-0.8974, -0.2789, -0.005827), (-0.6474, -1.029, -0.005827), (-0.8974, -1.029, -0.005827), (-0.8974, -0.7789, -0.005827), (-0.1474, -1.029, -0.005827), (-0.3974, -1.029, -0.005827), (-0.3974, -0.7789, -0.005827), (-0.6474, 0.4711, -0.005827), (-0.8974, 0.4711, -0.005827), (-0.8974, 0.7211, -0.005827), (-0.6474, -0.02895, -0.005827), (-0.8974, -0.02895, -0.005827), (-0.8974, 0.2211, -0.005827), (-0.1474, -0.02895, -0.005827), (-0.3974, -0.02895, -0.005827), (-0.3974, 0.2211, -0.005827), (0.3526, 0.4711, -0.005827), (0.1026, 0.4711, -0.005827), (0.1026, 0.7211, -0.005827), (0.3526, -0.02895, -0.005827), (0.1026, -0.02895, -0.005827), (0.1026, 0.2211, -0.005827), (0.8526, -0.02895, -0.005827), (0.6026, -0.02895, -0.005827), (0.6026, 0.2211, -0.005827), (0.8526, 0.2211, -0.005827), (0.3526, 0.2211, -0.005827), (0.3526, 0.7211, -0.005827), (-0.1474, 0.2211, -0.005827), (-0.6474, 0.2211, -0.005827), (-0.6474, 0.7211, -0.005827), (-0.1474, -0.7789, -0.005827), (-0.6474, -0.7789, -0.005827), (-0.6474, -0.2789, -0.005827), (0.8526, -0.7789, -0.005827), (0.3526, -0.7789, -0.005827), (0.3526, -0.2789, -0.005827), (0.8526, -0.2789, -0.005827), (-0.1474, -0.2789, -0.005827), (-0.1474, 0.7211, -0.005827), (0.8526, 0.7211, -0.005827)], [], [(288, 83, 3, 140), (287, 89, 7, 136), (286, 90, 8, 143), (285, 87, 6, 144), (284, 105, 20, 132), (283, 106, 21, 147), (282, 99, 15, 148), (281, 109, 19, 131), (280, 110, 22, 151), (279, 102, 18, 152), (278, 113, 12, 124), (277, 114, 23, 155), (276, 101, 17, 156), (275, 117, 16, 128), (274, 118, 24, 159), (273, 95, 11, 160), (272, 161, 64, 120), (271, 162, 65, 163), (270, 135, 39, 164), (269, 165, 63, 119), (268, 166, 66, 167), (267, 158, 62, 168), (266, 169, 32, 88), (265, 170, 67, 171), (264, 157, 61, 172), (263, 173, 60, 116), (262, 174, 68, 175), (261, 141, 45, 176), (260, 177, 59, 115), (259, 178, 69, 179), (258, 154, 58, 180), (257, 181, 28, 84), (256, 182, 70, 183), (255, 153, 57, 184), (254, 185, 56, 112), (253, 186, 71, 187), (252, 142, 46, 188), (251, 189, 55, 111), (250, 190, 72, 191), (249, 150, 54, 192), (248, 193, 35, 91), (247, 194, 73, 195), (246, 149, 53, 196), (245, 197, 52, 108), (244, 198, 74, 199), (243, 139, 43, 200), (242, 201, 51, 107), (241, 202, 75, 203), (240, 146, 50, 204), (239, 205, 36, 92), (238, 206, 76, 207), (237, 145, 49, 208), (236, 209, 48, 104), (235, 210, 77, 211), (234, 127, 31, 212), (233, 213, 47, 103), (232, 214, 78, 215), (231, 130, 34, 216), (230, 217, 40, 96), (229, 218, 79, 219), (228, 129, 33, 220), (227, 221, 44, 100), (226, 222, 80, 223), (225, 123, 27, 224), (222, 225, 224, 80), (64, 160, 225, 222), (160, 11, 123, 225), (157, 226, 223, 61), (24, 120, 226, 157), (120, 64, 222, 226), (117, 227, 100, 16), (61, 223, 227, 117), (223, 80, 221, 227), (218, 228, 220, 79), (60, 156, 228, 218), (156, 17, 129, 228), (153, 229, 219, 57), (23, 116, 229, 153), (116, 60, 218, 229), (113, 230, 96, 12), (57, 219, 230, 113), (219, 79, 217, 230), (214, 231, 216, 78), (56, 152, 231, 214), (152, 18, 130, 231), (149, 232, 215, 53), (22, 112, 232, 149), (112, 56, 214, 232), (109, 233, 103, 19), (53, 215, 233, 109), (215, 78, 213, 233), (210, 234, 212, 77), (52, 148, 234, 210), (148, 15, 127, 234), (145, 235, 211, 49), (21, 108, 235, 145), (108, 52, 210, 235), (105, 236, 104, 20), (49, 211, 236, 105), (211, 77, 209, 236), (206, 237, 208, 76), (51, 147, 237, 206), (147, 21, 145, 237), (130, 238, 207, 34), (18, 107, 238, 130), (107, 51, 206, 238), (90, 239, 92, 8), (34, 207, 239, 90), (207, 76, 205, 239), (202, 240, 204, 75), (38, 94, 240, 202), (94, 10, 146, 240), (142, 241, 203, 46), (5, 134, 241, 142), (134, 38, 202, 241), (102, 242, 107, 18), (46, 203, 242, 102), (203, 75, 201, 242), (198, 243, 200, 74), (26, 82, 243, 198), (82, 1, 139, 243), (146, 244, 199, 50), (10, 122, 244, 146), (122, 26, 198, 244), (106, 245, 108, 21), (50, 199, 245, 106), (199, 74, 197, 245), (194, 246, 196, 73), (55, 151, 246, 194), (151, 22, 149, 246), (93, 247, 195, 37), (9, 111, 247, 93), (111, 55, 194, 247), (133, 248, 91, 4), (37, 195, 248, 133), (195, 73, 193, 248), (190, 249, 192, 72), (42, 98, 249, 190), (98, 14, 150, 249), (81, 250, 191, 25), (0, 138, 250, 81), (138, 42, 190, 250), (121, 251, 111, 9), (25, 191, 251, 121), (191, 72, 189, 251), (186, 252, 188, 71), (30, 86, 252, 186), (86, 5, 142, 252), (150, 253, 187, 54), (14, 126, 253, 150), (126, 30, 186, 253), (110, 254, 112, 22), (54, 187, 254, 110), (187, 71, 185, 254), (182, 255, 184, 70), (59, 155, 255, 182), (155, 23, 153, 255), (97, 256, 183, 41), (13, 115, 256, 97), (115, 59, 182, 256), (137, 257, 84, 2), (41, 183, 257, 137), (183, 70, 181, 257), (178, 258, 180, 69), (35, 131, 258, 178), (131, 19, 154, 258), (85, 259, 179, 29), (4, 91, 259, 85), (91, 35, 178, 259), (125, 260, 115, 13), (29, 179, 260, 125), (179, 69, 177, 260), (174, 261, 176, 68), (47, 143, 261, 174), (143, 8, 141, 261), (154, 262, 175, 58), (19, 103, 262, 154), (103, 47, 174, 262), (114, 263, 116, 23), (58, 175, 263, 114), (175, 68, 173, 263), (170, 264, 172, 67), (63, 159, 264, 170), (159, 24, 157, 264), (129, 265, 171, 33), (17, 119, 265, 129), (119, 63, 170, 265), (89, 266, 88, 7), (33, 171, 266, 89), (171, 67, 169, 266), (166, 267, 168, 66), (36, 132, 267, 166), (132, 20, 158, 267), (141, 268, 167, 45), (8, 92, 268, 141), (92, 36, 166, 268), (101, 269, 119, 17), (45, 167, 269, 101), (167, 66, 165, 269), (162, 270, 164, 65), (48, 144, 270, 162), (144, 6, 135, 270), (158, 271, 163, 62), (20, 104, 271, 158), (104, 48, 162, 271), (118, 272, 120, 24), (62, 163, 272, 118), (163, 65, 161, 272), (161, 273, 160, 64), (65, 164, 273, 161), (164, 39, 95, 273), (165, 274, 159, 63), (66, 168, 274, 165), (168, 62, 118, 274), (169, 275, 128, 32), (67, 172, 275, 169), (172, 61, 117, 275), (173, 276, 156, 60), (68, 176, 276, 173), (176, 45, 101, 276), (177, 277, 155, 59), (69, 180, 277, 177), (180, 58, 114, 277), (181, 278, 124, 28), (70, 184, 278, 181), (184, 57, 113, 278), (185, 279, 152, 56), (71, 188, 279, 185), (188, 46, 102, 279), (189, 280, 151, 55), (72, 192, 280, 189), (192, 54, 110, 280), (193, 281, 131, 35), (73, 196, 281, 193), (196, 53, 109, 281), (197, 282, 148, 52), (74, 200, 282, 197), (200, 43, 99, 282), (201, 283, 147, 51), (75, 204, 283, 201), (204, 50, 106, 283), (205, 284, 132, 36), (76, 208, 284, 205), (208, 49, 105, 284), (209, 285, 144, 48), (77, 212, 285, 209), (212, 31, 87, 285), (213, 286, 143, 47), (78, 216, 286, 213), (216, 34, 90, 286), (217, 287, 136, 40), (79, 220, 287, 217), (220, 33, 89, 287), (221, 288, 140, 44), (80, 224, 288, 221), (224, 27, 83, 288)])
me_plane_002.use_remesh_preserve_volume = False
me_plane_002.use_remesh_preserve_attributes = False
me_plane_002.use_mirror_vertex_groups = False
me_plane_002.update()
me_cube = bpy.data.meshes.new('Cube')
me_cube.from_pydata([(-1.0, -1.0, -1.0), (-1.0, -1.0, 1.0), (-1.0, 1.0, -1.0), (-1.0, 1.0, 1.0), (1.0, -1.0, -1.0), (1.0, -1.0, 1.0), (1.0, 1.0, -1.0), (1.0, 1.0, 1.0)], [], [(1, 3, 2, 0), (3, 7, 6, 2), (7, 5, 4, 6), (5, 1, 0, 4), (0, 2, 6, 4), (5, 7, 3, 1)])
me_cube.materials.append(mat_material_001)
me_cube.use_remesh_preserve_volume = False
me_cube.use_remesh_preserve_attributes = False
me_cube.use_mirror_vertex_groups = False
me_cube.update()
me_plane_001 = bpy.data.meshes.new('Plane.001')
me_plane_001.from_pydata([(-1.0, -1.0, 0.0), (1.0, -1.0, 0.0), (-1.0, 1.0, 0.0), (1.0, 1.0, 0.0)], [], [(0, 1, 3, 2)])
me_plane_001.materials.append(mat_material)
me_plane_001.use_remesh_preserve_volume = False
me_plane_001.use_remesh_preserve_attributes = False
me_plane_001.use_mirror_vertex_groups = False
me_plane_001.update()
me_plane = bpy.data.meshes.new('Plane')
me_plane.from_pydata([(-1.029, -1.051, -0.01959), (1.045, -0.964, 0.181), (-1.004, 1.003, 0.01556), (0.9878, 1.012, 0.04548), (-1.004, -0.007098, -0.01494), (-0.006481, -0.9977, 0.07037), (1.048, 0.002935, 0.09307), (0.00889, 1.018, 0.04336), (-0.0003851, 0.0009676, -0.0006051), (-1.028, -0.577, -0.04518), (0.538, -0.9645, 0.1597), (0.9901, 0.5191, 0.03664), (-0.5207, 1.017, 0.09375), (-0.9973, 0.5064, 0.01696), (-0.5274, -1.053, -0.004513), (1.044, -0.4709, 0.1251), (0.4954, 1.005, 0.01737), (-0.001951, 0.5108, 0.03171), (0.004181, -0.4937, 0.01767), (-0.5068, 0.007752, -0.004363), (0.5014, 4.753e-05, 0.002676), (0.5435, -0.4725, 0.1212), (-0.5476, -0.5327, -0.01112), (-0.5003, 0.5053, 0.05043), (0.4869, 0.5163, 0.04952), (-1.002, -0.8475, -0.03685), (0.8029, -0.9566, 0.2213), (0.9845, 0.7649, 0.05781), (-0.7726, 1.015, 0.07981), (-0.9982, 0.2442, -0.007317), (-0.2958, -1.06, 0.05104), (1.011, -0.2442, 0.02843), (0.246, 1.004, 0.01558), (0.01878, 0.809, 0.1486), (0.004147, -0.2494, 0.006738), (-0.7549, -0.02414, -0.01621), (0.2549, 0.002128, 0.006859), (-1.026, -0.2846, -0.02861), (0.246, -0.9663, 0.1343), (1.009, 0.2949, 0.02164), (-0.2534, 1.015, 0.0535), (-0.9932, 0.8123, 0.1306), (-0.788, -1.069, -0.02845), (1.057, -0.7069, 0.2079), (0.7386, 1.011, 0.04249), (0.0001065, 0.253, -0.000966), (0.03557, -0.6915, 0.164), (-0.2535, 0.007723, -0.004707), (0.8131, 0.006475, 0.1217), (0.5182, -0.2473, 0.03775), (0.5569, -0.7106, 0.171), (0.2709, -0.4954, 0.04557), (0.8074, -0.4624, 0.1616), (-0.5318, -0.2589, -0.01416), (-0.5445, -0.801, -0.007733), (-0.8045, -0.5793, -0.0417), (-0.2655, -0.5171, 0.001242), (-0.5041, 0.7882, 0.1707), (-0.4975, 0.2369, -0.01567), (-0.7517, 0.5032, 0.03437), (-0.2515, 0.505, 0.02039), (0.4814, 0.7695, 0.07114), (0.5002, 0.2591, -0.002633), (0.2317, 0.5267, 0.06979), (0.7411, 0.5236, 0.03256), (0.763, 0.3103, 0.02186), (0.2368, 0.2839, 0.004052), (0.2285, 0.7762, 0.09085), (-0.2512, 0.2499, -0.004556), (-0.7445, 0.23, -0.02188), (-0.7552, 0.8436, 0.2351), (-0.2836, -0.7918, 0.02516), (-0.8043, -0.84, -0.03555), (-0.7874, -0.2888, -0.02827), (0.8191, -0.6981, 0.2497), (0.2861, -0.6914, 0.187), (0.2792, -0.2541, 0.04818), (0.7751, -0.2377, 0.06482), (-0.2565, -0.2562, 0.0007848), (-0.2365, 0.7983, 0.1419), (0.7355, 0.7639, 0.05398), (-1.038, -0.9477, -0.02904), (0.9236, -0.9587, 0.2146), (0.9849, 0.8896, 0.05649), (-0.8867, 1.015, 0.05921), (-0.9983, 0.1197, -0.005351), (-0.1605, -1.041, 0.04734), (1.031, -0.1232, 0.06087), (0.1271, 1.008, 0.02133), (0.01991, 0.9254, 0.1235), (3.38e-06, -0.123, 7.785e-06), (-0.8762, -0.02861, -0.03108), (0.126, 4.056e-05, 0.001615), (-1.039, -0.4291, -0.04066), (0.3809, -0.9715, 0.1357), (0.9951, 0.4155, 0.01678), (-0.3914, 1.011, 0.06656), (-0.9922, 0.6712, 0.09481), (-0.6551, -1.059, -0.01283), (1.056, -0.587, 0.1681), (0.6166, 1.008, 0.03139), (-0.001679, 0.3781, 0.006294), (0.02386, -0.587, 0.1059), (-0.3775, 0.01092, -0.001437), (0.6542, 0.001575, 0.05658), (0.5063, -0.1259, 0.0103), (0.5508, -0.5917, 0.1432), (0.1396, -0.4884, 0.04403), (0.6754, -0.4669, 0.1422), (-0.5203, -0.1158, -0.009181), (-0.549, -0.6719, -0.007877), (-0.9162, -0.5856, -0.04661), (-0.4077, -0.5194, -0.000155), (-0.5125, 0.9063, 0.149), (-0.4993, 0.3646, -0.006081), (-0.8717, 0.5146, 0.04586), (-0.3757, 0.5073, 0.03845), (0.4868, 0.8887, 0.05048), (0.4949, 0.3871, 0.01765), (0.111, 0.5194, 0.05844), (0.616, 0.5125, 0.03354), (-0.9945, -0.7286, -0.04308), (0.6782, -0.9607, 0.1856), (0.9861, 0.6383, 0.05181), (-0.6506, 1.014, 0.0877), (-0.9977, 0.3677, -0.009214), (-0.4151, -1.063, 0.02853), (1.025, -0.3586, 0.07056), (0.3714, 1.004, 0.01368), (0.008335, 0.669, 0.1155), (0.00239, -0.375, 0.003909), (-0.6319, -0.004622, -0.005974), (0.3778, 0.0007419, 0.004074), (-1.013, -0.1435, -0.02078), (0.1288, -0.9622, 0.1238), (1.039, 0.1529, 0.07031), (-0.1146, 1.025, 0.06213), (-0.9997, 0.9165, 0.09566), (-0.9163, -1.066, -0.05152), (1.051, -0.834, 0.2064), (0.8621, 1.012, 0.04827), (-3.372e-05, 0.1254, -0.0001267), (0.02276, -0.8311, 0.1553), (-0.1274, 0.00479, -0.003482), (0.9445, 0.0108, 0.1331), (0.5296, -0.3614, 0.07498), (0.5477, -0.8356, 0.1768), (0.4062, -0.4864, 0.07787), (0.9282, -0.4651, 0.1502), (-0.5437, -0.4012, -0.01318), (-0.5369, -0.9326, -0.008446), (-0.6801, -0.56, -0.02683), (-0.1288, -0.5089, 0.001083), (-0.4981, 0.6537, 0.1335), (-0.4987, 0.1164, -0.01128), (-0.6293, 0.4997, 0.04204), (-0.1204, 0.5095, 0.02256), (0.481, 0.6452, 0.07322), (0.5001, 0.1287, -0.00117), (0.3579, 0.5234, 0.06542), (0.8646, 0.5322, 0.03801), (0.7465, 0.4318, 0.01102), (0.8067, 0.1626, 0.1027), (0.6332, 0.2752, 0.01435), (0.8907, 0.3181, 0.03293), (0.238, 0.4085, 0.02926), (0.2506, 0.1411, -0.005197), (0.1207, 0.2686, -0.001387), (0.3756, 0.2723, -0.006363), (0.2362, 0.8902, 0.05391), (0.2266, 0.6507, 0.09094), (0.1207, 0.7934, 0.1244), (0.3514, 0.7755, 0.09112), (-0.2502, 0.3749, -0.0007617), (-0.2518, 0.1275, -0.004877), (-0.3757, 0.2448, -0.01096), (-0.125, 0.25, -1.066e-05), (-0.7462, 0.3585, -0.01691), (-0.7478, 0.1053, -0.02912), (-0.8702, 0.2348, -0.01756), (-0.6199, 0.2299, -0.02128), (-0.7662, 0.9342, 0.1712), (-0.7499, 0.6989, 0.1864), (-0.8712, 0.8465, 0.2161), (-0.6318, 0.8124, 0.2052), (-0.2706, -0.6498, 0.004786), (-0.2964, -0.9368, 0.04712), (-0.4145, -0.7938, 0.0122), (-0.1261, -0.7503, 0.07533), (-0.8041, -0.7115, -0.03938), (-0.7976, -0.9597, -0.03207), (-0.8943, -0.8562, -0.0389), (-0.6779, -0.8226, -0.02233), (-0.7731, -0.1474, -0.01483), (-0.7975, -0.4371, -0.03945), (-0.9068, -0.2921, -0.03112), (-0.6614, -0.27, -0.02362), (0.8198, -0.5773, 0.2132), (0.8133, -0.8241, 0.2559), (0.6934, -0.7019, 0.2198), (0.941, -0.6991, 0.2488), (0.281, -0.5878, 0.1123), (0.2676, -0.8164, 0.2015), (0.1684, -0.6765, 0.2026), (0.4094, -0.719, 0.1329), (0.27, -0.128, 0.03284), (0.2791, -0.3772, 0.05079), (0.145, -0.253, 0.03274), (0.4038, -0.2522, 0.05019), (0.7937, -0.1201, 0.08844), (0.7876, -0.3504, 0.1059), (0.638, -0.2419, 0.03602), (0.9009, -0.2397, 0.06318), (-0.2636, -0.1099, -0.000955), (-0.2521, -0.3837, 0.008183), (-0.3987, -0.2562, -0.008225), (-0.1266, -0.244, -0.0007658), (-0.2456, 0.9139, 0.1202), (-0.2388, 0.6599, 0.1017), (-0.3713, 0.7874, 0.1505), (-0.1, 0.808, 0.1431), (0.7361, 0.8883, 0.05181), (0.7368, 0.6377, 0.04936), (0.6112, 0.7637, 0.05209), (0.8591, 0.7653, 0.05921), (0.8605, 0.6389, 0.05398), (0.6112, 0.6388, 0.05204), (0.6143, 0.8853, 0.03992), (-0.1073, 0.6655, 0.09846), (-0.3716, 0.6531, 0.1186), (-0.3828, 0.902, 0.1223), (-0.1281, -0.3769, -0.002291), (-0.4003, -0.3866, -0.001411), (-0.3908, -0.1121, -0.005974), (0.9083, -0.3532, 0.09396), (0.6553, -0.3552, 0.08537), (0.6408, -0.1233, 0.03182), (0.4134, -0.3686, 0.08085), (0.1417, -0.3775, 0.02734), (0.1386, -0.127, 0.02222), (0.3909, -0.8415, 0.1536), (0.154, -0.804, 0.2077), (0.1561, -0.5759, 0.1297), (0.9357, -0.8251, 0.2545), (0.6878, -0.8285, 0.2205), (0.6921, -0.5804, 0.1941), (-0.6722, -0.4158, -0.0265), (-0.9187, -0.438, -0.04231), (-0.8932, -0.1516, -0.02659), (-0.6678, -0.9499, -0.0205), (-0.9237, -0.9561, -0.0462), (-0.8856, -0.7356, -0.04448), (-0.1526, -0.9062, 0.06785), (-0.4187, -0.9378, 0.02494), (-0.4109, -0.6563, 0.002626), (-0.627, 0.6655, 0.1511), (-0.8682, 0.7048, 0.1779), (-0.8804, 0.9402, 0.1622), (-0.6219, 0.1103, -0.01366), (-0.8651, 0.09411, -0.02442), (-0.8708, 0.361, -0.01715), (-0.1254, 0.1262, -0.0004913), (-0.3765, 0.1242, -0.007824), (-0.3749, 0.3711, -0.004661), (0.3514, 0.6507, 0.09144), (0.1137, 0.66, 0.1067), (0.1246, 0.9038, 0.08063), (0.3755, 0.1381, -0.004247), (0.1254, 0.1352, -0.003315), (0.1194, 0.3937, 0.01527), (0.9351, 0.1702, 0.1097), (0.6466, 0.1363, 0.03986), (0.622, 0.3947, 0.01049), (0.8699, 0.4391, 0.0167), (0.3691, 0.4021, 0.01935), (0.3613, 0.8898, 0.05307), (-0.125, 0.375, 0.0), (-0.6239, 0.3605, -0.008098), (-0.6424, 0.9126, 0.1537), (-0.123, -0.6253, 0.03932), (-0.6817, -0.6925, -0.02374), (-0.648, -0.1276, -0.01095), (0.9406, -0.5791, 0.2087), (0.4059, -0.6047, 0.08719), (0.392, -0.1276, 0.02788), (0.9238, -0.1209, 0.09664), (-0.1255, -0.1142, 0.002648), (-0.1037, 0.9285, 0.1349), (0.8595, 0.8899, 0.05781), (-1.036, -0.9988, -0.02438), (0.9834, -0.9611, 0.2016), (0.9861, 0.9508, 0.05181), (-0.9454, 1.008, 0.03448), (-0.9996, 0.05581, -0.01126), (-0.08365, -1.022, 0.05026), (1.04, -0.06035, 0.07726), (0.06807, 1.013, 0.03079), (0.01453, 0.9726, 0.08559), (-0.0005697, -0.06095, -0.0009105), (-0.9395, -0.01963, -0.02727), (0.0626, 4.416e-05, 0.0001685), (-1.044, -0.5019, -0.04464), (0.4592, -0.9677, 0.1485), (0.9928, 0.4721, 0.02601), (-0.4565, 1.016, 0.08818), (-0.9934, 0.5944, 0.06593), (-0.5899, -1.055, -0.01042), (1.054, -0.5272, 0.1522), (0.5562, 1.006, 0.02341), (-0.003065, 0.4411, 0.01191), (0.01296, -0.5418, 0.05707), (-0.4421, 0.01031, -0.002907), (0.5744, 0.0006432, 0.0231), (0.5037, -0.06306, 0.006084), (0.5465, -0.532, 0.1311), (0.07423, -0.4885, 0.03865), (0.6089, -0.4696, 0.1309), (-0.5133, -0.05194, -0.005002), (-0.5483, -0.6023, -0.00959), (-0.9695, -0.5862, -0.04619), (-0.4782, -0.5246, -0.004719), (-0.5181, 0.9618, 0.1243), (-0.5011, 0.4332, 0.01484), (-0.9351, 0.5111, 0.03375), (-0.4365, 0.5081, 0.04967), (0.4919, 0.9457, 0.03071), (0.4897, 0.4539, 0.03709), (0.05456, 0.5146, 0.04342), (0.552, 0.5109, 0.03959), (-0.9939, -0.7924, -0.04023), (0.7405, -0.9586, 0.2043), (0.9849, 0.7021, 0.05649), (-0.7123, 1.013, 0.08039), (-0.9978, 0.3052, -0.009118), (-0.3581, -1.064, 0.04456), (1.016, -0.3019, 0.04555), (0.3083, 1.005, 0.01636), (0.01497, 0.7451, 0.1477), (0.004377, -0.3124, 0.007143), (-0.6947, -0.01052, -0.008039), (0.3174, 0.002123, 0.006935), (-1.02, -0.2131, -0.02171), (0.1849, -0.9638, 0.1312), (1.03, 0.2239, 0.05621), (-0.1836, 1.02, 0.05553), (-0.9974, 0.8647, 0.1158), (-0.8553, -1.072, -0.04915), (1.055, -0.7695, 0.2114), (0.8003, 1.012, 0.04548), (4.448e-05, 0.1887, -0.0004036), (0.03252, -0.7568, 0.1681), (-0.1911, 0.006017, -0.004882), (0.882, 0.01095, 0.1331), (0.5247, -0.3051, 0.05677), (0.5547, -0.772, 0.1783), (0.3393, -0.4927, 0.06055), (0.8698, -0.4625, 0.1616), (-0.5379, -0.33, -0.01428), (-0.5406, -0.8665, -0.008331), (-0.7422, -0.5705, -0.03491), (-0.1961, -0.5148, 0.0005957), (-0.5006, 0.7234, 0.1591), (-0.4979, 0.1751, -0.01409), (-0.69, 0.5003, 0.03712), (-0.186, 0.5056, 0.01516), (0.4801, 0.7086, 0.07652), (0.5002, 0.1937, -0.001996), (0.2942, 0.5267, 0.06979), (0.8029, 0.5314, 0.03482), (0.7439, 0.4779, 0.02166), (0.7835, 0.242, 0.05669), (0.5629, 0.2611, -0.0003635), (0.8291, 0.3175, 0.03088), (0.2368, 0.4669, 0.04866), (0.2464, 0.2122, -0.004147), (0.06285, 0.2588, -0.002722), (0.3073, 0.2793, -0.001588), (0.2414, 0.9469, 0.03341), (0.2266, 0.7135, 0.09197), (0.0705, 0.8027, 0.1401), (0.2892, 0.7754, 0.09037), (-0.251, 0.438, 0.003041), (-0.2514, 0.1883, -0.004913), (-0.4369, 0.241, -0.01384), (-0.1879, 0.2499, -0.001698), (-0.7495, 0.4235, -0.005874), (-0.7485, 0.1745, -0.02901), (-0.9346, 0.2405, -0.01182), (-0.6821, 0.2296, -0.02187), (-0.7705, 0.9703, 0.1179), (-0.7529, 0.7779, 0.2264), (-0.9306, 0.8354, 0.1841), (-0.6954, 0.8296, 0.2241), (-0.268, -0.5816, 0.003486), (-0.2914, -0.8639, 0.03817), (-0.4803, -0.7975, 0.003638), (-0.2108, -0.7815, 0.03725), (-0.8069, -0.6451, -0.04094), (-0.8009, -0.9009, -0.03138), (-0.9437, -0.8554, -0.03828), (-0.7422, -0.8338, -0.03088), (-0.7656, -0.08001, -0.01197), (-0.7926, -0.3638, -0.03443), (-0.9663, -0.2889, -0.03063), (-0.7247, -0.2788, -0.026), (0.8153, -0.5193, 0.1874), (0.8159, -0.7605, 0.258), (0.6276, -0.7061, 0.1937), (0.8801, -0.698, 0.2534), (0.273, -0.5443, 0.06932), (0.2792, -0.7504, 0.206), (0.1039, -0.68, 0.1863), (0.3441, -0.7079, 0.1543), (0.2622, -0.06432, 0.02005), (0.2801, -0.316, 0.05074), (0.07453, -0.2516, 0.0197), (0.3426, -0.2535, 0.05066), (0.8072, -0.059, 0.1115), (0.7776, -0.2944, 0.07779), (0.576, -0.2444, 0.03327), (0.8419, -0.2374, 0.07299), (-0.2572, -0.05101, -0.005278), (-0.2514, -0.3172, 0.005247), (-0.4665, -0.2555, -0.01117), (-0.1921, -0.2453, -0.001941), (-0.2476, 0.9684, 0.09595), (-0.2368, 0.73, 0.1245), (-0.4383, 0.7866, 0.16), (-0.168, 0.8046, 0.1428), (0.7368, 0.9502, 0.04936), (0.7361, 0.7008, 0.05181), (0.5467, 0.7662, 0.06016), (0.797, 0.7649, 0.05781), (-1.021, -0.8969, -0.03324), (0.8644, -0.9566, 0.2238), (0.9845, 0.8274, 0.05781), (-0.8292, 1.018, 0.0751), (-0.9986, 0.183, -0.005651), (-0.2299, -1.052, 0.05126), (1.017, -0.1847, 0.03531), (0.1851, 1.003, 0.01024), (0.02061, 0.8694, 0.1413), (0.001528, -0.186, 0.002418), (-0.8152, -0.03133, -0.0259), (0.1902, 0.0007981, 0.003961), (-1.033, -0.3568, -0.03512), (0.3119, -0.968, 0.1381), (0.998, 0.3585, 0.009268), (-0.3231, 1.012, 0.05699), (-0.9915, 0.7487, 0.125), (-0.7203, -1.063, -0.01512), (1.057, -0.6469, 0.1876), (0.677, 1.01, 0.03936), (8.923e-05, 0.3157, -0.0009368), (0.03421, -0.6327, 0.1498), (-0.3148, 0.01063, -0.002232), (0.7355, 0.003094, 0.09283), (0.5109, -0.1876, 0.02019), (0.555, -0.6515, 0.1549), (0.2034, -0.4935, 0.03899), (0.7415, -0.4646, 0.1522), (-0.5264, -0.1858, -0.01228), (-0.5481, -0.7373, -0.00724), (-0.8614, -0.5849, -0.0458), (-0.3363, -0.5179, 0.001296), (-0.5073, 0.849, 0.1665), (-0.4973, 0.2995, -0.01467), (-0.8109, 0.5122, 0.04613), (-0.3143, 0.5058, 0.02743), (0.4837, 0.8295, 0.06231), (0.4991, 0.3225, 0.001715), (0.1711, 0.5225, 0.06326), (0.6793, 0.5167, 0.03015), (-1.006, -0.6558, -0.04424), (0.613, -0.9614, 0.1756), (0.9878, 0.5745, 0.04544), (-0.5866, 1.016, 0.09245), (-0.9985, 0.4318, -0.006355), (-0.4711, -1.06, 0.009179), (1.035, -0.4148, 0.09754), (0.4338, 1.004, 0.01409), (0.002622, 0.5885, 0.07013), (0.0009271, -0.4375, 0.001544), (-0.5695, 0.002293, -0.004764), (0.4386, 1.198e-05, 0.001716), (-1.008, -0.07485, -0.01971), (0.06676, -0.9729, 0.1046), (1.048, 0.07429, 0.09156), (-0.05062, 1.024, 0.058), (-1.003, 0.9543, 0.04531), (-0.9725, -1.058, -0.03382), (1.047, -0.8988, 0.1962), (0.9246, 1.012, 0.04827), (-0.0001676, 0.06299, -0.0002496), (0.004609, -0.9173, 0.1159), (-0.06367, 0.002529, -0.001923), (1.001, 0.006148, 0.1218), (0.5359, -0.417, 0.09675), (0.5411, -0.8994, 0.1731), (0.4741, -0.4796, 0.098), (0.9864, -0.468, 0.1378), (-0.5458, -0.4666, -0.01166), (-0.5339, -0.9979, -0.00757), (-0.6155, -0.5432, -0.01812), (-0.06227, -0.5006, 0.007038), (-0.4985, 0.579, 0.09232), (-0.5018, 0.06359, -0.007065), (-0.5659, 0.5007, 0.04544), (-0.05916, 0.5108, 0.02722), (0.4839, 0.5796, 0.06184), (0.5012, 0.06432, 0.001653), (0.4211, 0.5208, 0.06288), (0.9269, 0.5256, 0.03898), (0.7501, 0.3738, 0.005709), (0.8135, 0.08219, 0.1196), (0.6982, 0.2944, 0.01768), (0.9489, 0.3114, 0.026), (0.2336, 0.3499, 0.01625), (0.2506, 0.07139, -0.002467), (0.1751, 0.2796, 0.002905), (0.4381, 0.2661, -0.0052), (0.232, 0.8348, 0.07707), (0.228, 0.5877, 0.08525), (0.1722, 0.7839, 0.1072), (0.4161, 0.7728, 0.08236), (-0.2508, 0.3123, -0.003429), (-0.2518, 0.06719, -0.003393), (-0.3139, 0.2483, -0.007408), (-0.0625, 0.25, -1.095e-05), (-0.7447, 0.2943, -0.0218), (-0.7464, 0.03233, -0.01837), (-0.8067, 0.231, -0.02133), (-0.5583, 0.2322, -0.01844), (-0.7603, 0.8973, 0.2196), (-0.7501, 0.6006, 0.1107), (-0.8135, 0.8487, 0.2315), (-0.5677, 0.7965, 0.1849), (-0.2766, -0.7211, 0.01292), (-0.2975, -1.001, 0.05094), (-0.3493, -0.7905, 0.02033), (-0.04246, -0.7164, 0.1247), (-0.8032, -0.7771, -0.03884), (-0.7937, -1.016, -0.03322), (-0.8544, -0.8476, -0.0381), (-0.6116, -0.8127, -0.01506), (-0.7807, -0.2168, -0.02132), (-0.8014, -0.5093, -0.04089), (-0.848, -0.2937, -0.02994), (-0.5967, -0.2641, -0.01845), (0.821, -0.6367, 0.2352), (0.8087, -0.8896, 0.2431), (0.7565, -0.6991, 0.2413), (1.0, -0.7022, 0.2319), (0.285, -0.6402, 0.1453), (0.2594, -0.8844, 0.1875), (0.23, -0.6789, 0.2068), (0.483, -0.7159, 0.1487), (0.2763, -0.1915, 0.04308), (0.2749, -0.4375, 0.04633), (0.2138, -0.2539, 0.04301), (0.4616, -0.25, 0.04467), (0.782, -0.1796, 0.071), (0.7977, -0.4062, 0.1345), (0.7058, -0.2398, 0.04889), (0.9552, -0.2421, 0.04439), (-0.2643, -0.1823, 0.0002397), (-0.2591, -0.4512, 0.004254), (-0.325, -0.2597, -6.73e-05), (-0.06306, -0.2463, -0.0006333), (-0.2409, 0.8592, 0.1403), (-0.246, 0.5802, 0.05578), (-0.304, 0.7921, 0.1451), (-0.03768, 0.8095, 0.1452), (0.7355, 0.8264, 0.05398), (0.7387, 0.5754, 0.0422), (0.6742, 0.7628, 0.04961), (0.9216, 0.7653, 0.05921), (0.8595, 0.7024, 0.05781), (0.8622, 0.5807, 0.04741), (0.7986, 0.6383, 0.05181), (0.923, 0.6389, 0.05398), (0.6103, 0.7022, 0.05541), (0.6137, 0.5737, 0.04249), (0.5464, 0.6417, 0.06166), (0.6749, 0.6372, 0.04704), (0.6157, 0.9465, 0.03485), (0.6125, 0.8247, 0.04678), (0.5513, 0.8862, 0.04216), (0.6753, 0.8867, 0.04548), (-0.102, 0.7407, 0.1303), (-0.1138, 0.5864, 0.05736), (-0.1738, 0.6601, 0.09025), (-0.04714, 0.669, 0.1095), (-0.3706, 0.7211, 0.1376), (-0.3737, 0.5798, 0.07729), (-0.4338, 0.6537, 0.1283), (-0.306, 0.6541, 0.1046), (-0.388, 0.9555, 0.09106), (-0.3753, 0.8486, 0.1496), (-0.4473, 0.9048, 0.14), (-0.314, 0.9069, 0.1206), (-0.1284, -0.3107, -0.004091), (-0.1283, -0.4433, -0.0008786), (-0.1896, -0.3821, 0.001607), (-0.06368, -0.3739, -0.001592), (-0.3977, -0.3228, -0.004081), (-0.4046, -0.4535, -0.001258), (-0.4747, -0.3917, -0.008107), (-0.3224, -0.385, 0.007425), (-0.3832, -0.04794, -0.003906), (-0.3967, -0.1819, -0.008291), (-0.4554, -0.1132, -0.007508), (-0.3291, -0.1089, -0.003124), (0.8995, -0.297, 0.06831), (0.9185, -0.409, 0.1226), (0.85, -0.3504, 0.1058), (0.9667, -0.3559, 0.08231), (0.6458, -0.2989, 0.05857), (0.6654, -0.411, 0.1138), (0.5901, -0.3579, 0.07637), (0.7215, -0.3527, 0.09577), (0.6465, -0.06134, 0.0416), (0.6394, -0.1833, 0.03298), (0.5663, -0.1247, 0.007537), (0.722, -0.1215, 0.06913), (0.4089, -0.3113, 0.0647), (0.4099, -0.4276, 0.07929), (0.3467, -0.3738, 0.06539), (0.4716, -0.3651, 0.07789), (0.1449, -0.3155, 0.03254), (0.1396, -0.438, 0.02636), (0.07138, -0.3763, 0.01454), (0.2116, -0.3785, 0.03959), (0.1311, -0.06342, 0.01004), (0.1418, -0.19, 0.02759), (0.06833, -0.1252, 0.009569), (0.2044, -0.1275, 0.02765), (0.4024, -0.7782, 0.1509), (0.3847, -0.9063, 0.1467), (0.3254, -0.8325, 0.1692), (0.4699, -0.8389, 0.163), (0.1623, -0.7358, 0.2202), (0.1411, -0.8805, 0.1745), (0.09356, -0.8114, 0.1826), (0.2122, -0.8024, 0.2271), (0.1454, -0.5326, 0.08157), (0.1663, -0.6229, 0.1722), (0.09188, -0.5773, 0.1247), (0.2177, -0.5819, 0.1192), (0.9383, -0.7616, 0.2559), (0.9302, -0.8912, 0.2389), (0.8747, -0.8241, 0.2587), (0.9937, -0.8288, 0.2358), (0.692, -0.7643, 0.224), (0.6848, -0.8929, 0.2124), (0.6206, -0.8325, 0.195), (0.752, -0.8251, 0.2446), (0.6849, -0.5233, 0.1687), (0.6923, -0.6411, 0.2089), (0.6222, -0.5857, 0.1699), (0.7563, -0.5787, 0.2038), (-0.6671, -0.3433, -0.02612), (-0.6771, -0.4864, -0.02562), (-0.7358, -0.4239, -0.03283), (-0.6084, -0.4076, -0.01977), (-0.9128, -0.3656, -0.03725), (-0.9238, -0.5094, -0.04575), (-0.9791, -0.4334, -0.04211), (-0.8583, -0.4417, -0.04132), (-0.8863, -0.08479, -0.02768), (-0.9001, -0.2202, -0.02482), (-0.9533, -0.1478, -0.02612), (-0.8338, -0.1531, -0.02248), (-0.6742, -0.8896, -0.02311), (-0.6613, -1.006, -0.01709), (-0.732, -0.9548, -0.02398), (-0.6035, -0.9442, -0.01652), (-0.9125, -0.9037, -0.03565), (-0.9223, -1.013, -0.05636), (-0.9775, -0.9524, -0.03509), (-0.8627, -0.9606, -0.04355), (-0.8935, -0.6668, -0.04571), (-0.8851, -0.7992, -0.04204), (-0.9354, -0.736, -0.04387), (-0.8466, -0.7249, -0.04385), (-0.1369, -0.8242, 0.08233), (-0.1594, -0.9772, 0.05531), (-0.2292, -0.928, 0.04749), (-0.06363, -0.8673, 0.1097), (-0.42, -0.8701, 0.02269), (-0.4177, -1.003, 0.02777), (-0.476, -0.9322, 0.006423), (-0.3612, -0.9421, 0.04182), (-0.4092, -0.5877, 0.001479), (-0.4118, -0.7223, 0.005001), (-0.4805, -0.6634, -0.001786), (-0.3405, -0.6522, 0.004357), (-0.6285, 0.7466, 0.1939), (-0.6261, 0.5834, 0.1021), (-0.6892, 0.6809, 0.1655), (-0.5629, 0.6551, 0.1391), (-0.8687, 0.7817, 0.2078), (-0.8706, 0.6127, 0.1201), (-0.928, 0.6959, 0.1502), (-0.8104, 0.7061, 0.1923), (-0.8841, 0.9754, 0.1064), (-0.8754, 0.9003, 0.2044), (-0.9399, 0.9284, 0.1288), (-0.8226, 0.9425, 0.1772), (-0.6206, 0.169, -0.01822), (-0.6256, 0.05259, -0.009106), (-0.689, 0.1174, -0.02271), (-0.5601, 0.1128, -0.01253), (-0.8661, 0.1618, -0.02261), (-0.8686, 0.02992, -0.03037), (-0.9305, 0.104, -0.01835), (-0.8026, 0.08999, -0.02473), (-0.8722, 0.4291, -0.003549), (-0.8707, 0.2985, -0.01757), (-0.9342, 0.3641, -0.01365), (-0.8081, 0.359, -0.01842), (-0.125, 0.1876, -4.982e-05), (-0.126, 0.06536, -0.001595), (-0.1883, 0.1268, -0.001654), (-0.06267, 0.1256, -0.0002273), (-0.3761, 0.1838, -0.009903), (-0.3756, 0.06712, -0.003121), (-0.4378, 0.1208, -0.009553), (-0.3145, 0.1272, -0.006161), (-0.3763, 0.4373, 0.009557), (-0.375, 0.3068, -0.01058), (-0.437, 0.3677, -0.005696), (-0.3127, 0.3737, -0.002836), (0.3508, 0.7137, 0.09371), (0.3532, 0.5865, 0.08459), (0.2887, 0.6511, 0.0926), (0.4158, 0.6484, 0.08405), (0.1162, 0.7277, 0.1191), (0.1131, 0.5904, 0.08748), (0.06312, 0.6693, 0.1229), (0.1673, 0.6528, 0.09427), (0.1262, 0.9548, 0.04716), (0.1227, 0.8536, 0.1163), (0.07142, 0.9165, 0.1079), (0.1789, 0.8938, 0.05941), (0.3757, 0.2073, -0.006408), (0.3752, 0.06866, -0.001992), (0.3131, 0.1411, -0.005197), (0.4379, 0.1351, -0.003271), (0.125, 0.2009, -0.003779), (0.1251, 0.06629, -0.001228), (0.06264, 0.1289, -0.001248), (0.188, 0.1382, -0.00428), (0.1159, 0.4571, 0.03376), (0.1193, 0.3327, 0.00357), (0.05966, 0.3844, 0.01005), (0.1773, 0.4041, 0.02234), (0.9128, 0.2485, 0.06866), (0.9449, 0.08912, 0.1307), (0.8729, 0.1702, 0.1089), (0.9938, 0.1622, 0.104), (0.6397, 0.205, 0.02525), (0.654, 0.06886, 0.05525), (0.5692, 0.1261, 0.01288), (0.7263, 0.154, 0.06958), (0.6193, 0.4526, 0.02089), (0.6241, 0.3386, 0.003243), (0.5581, 0.3837, 0.01645), (0.6843, 0.4136, 0.01052), (0.8673, 0.4871, 0.02726), (0.8753, 0.3817, 0.01386), (0.8083, 0.4383, 0.01339), (0.9323, 0.4338, 0.01748), (0.3636, 0.4627, 0.0421), (0.3733, 0.3372, 0.002474), (0.3036, 0.4066, 0.02704), (0.4324, 0.3942, 0.01694), (0.3668, 0.9462, 0.03149), (0.3556, 0.8334, 0.07496), (0.298, 0.8908, 0.05638), (0.4242, 0.8891, 0.05121), (-0.1245, 0.4384, 0.00224), (-0.125, 0.3125, 0.0), (-0.1875, 0.375, -0.0001043), (-0.06252, 0.375, 9.53e-05), (-0.628, 0.4261, 0.006466), (-0.6209, 0.2948, -0.01778), (-0.6848, 0.359, -0.01345), (-0.5621, 0.3625, -0.005418), (-0.6484, 0.9617, 0.1186), (-0.6377, 0.8625, 0.1806), (-0.7057, 0.9278, 0.17), (-0.5788, 0.9044, 0.1438), (-0.1248, -0.5646, 0.02515), (-0.1221, -0.686, 0.05534), (-0.1997, -0.6442, 0.007747), (-0.04545, -0.5997, 0.08708), (-0.6809, -0.6263, -0.02548), (-0.6804, -0.759, -0.02314), (-0.7454, -0.7028, -0.03218), (-0.6163, -0.6814, -0.01517), (-0.6398, -0.06378, -0.006427), (-0.6548, -0.1976, -0.01704), (-0.7106, -0.1373, -0.01251), (-0.5842, -0.1212, -0.009666), (0.9358, -0.5217, 0.1792), (0.9428, -0.6378, 0.2344), (0.881, -0.5772, 0.2167), (1.001, -0.5814, 0.1955), (0.4042, -0.5453, 0.07946), (0.4093, -0.6633, 0.1037), (0.3403, -0.602, 0.08553), (0.4784, -0.5982, 0.1154), (0.3842, -0.06388, 0.01505), (0.3993, -0.191, 0.03988), (0.3326, -0.128, 0.03293), (0.4512, -0.1271, 0.02252), (0.9368, -0.0591, 0.1199), (0.9105, -0.1811, 0.07533), (0.8632, -0.1197, 0.102), (0.9777, -0.1222, 0.07886), (-0.1266, -0.05478, -0.0007466), (-0.1251, -0.1775, 0.002899), (-0.1923, -0.1117, 0.0007252), (-0.06271, -0.119, 0.0008688), (-0.1083, 0.9782, 0.1017), (-0.1012, 0.871, 0.1468), (-0.1729, 0.925, 0.1348), (-0.0387, 0.9276, 0.1277), (0.8605, 0.9514, 0.05398), (0.8591, 0.8278, 0.05921), (0.7974, 0.8896, 0.05649), (0.922, 0.8899, 0.05781), (0.9216, 0.8278, 0.05921), (0.797, 0.8274, 0.05781), (0.7986, 0.9508, 0.05181), (-0.03712, 0.871, 0.1426), (-0.1706, 0.8672, 0.146), (-0.1778, 0.973, 0.09658), (-0.06274, -0.1817, 0.0006215), (-0.1928, -0.1757, 0.0009095), (-0.1919, -0.05256, -0.003471), (0.9635, -0.183, 0.05476), (0.8508, -0.1793, 0.08331), (0.875, -0.0587, 0.1216), (0.4552, -0.1895, 0.02992), (0.3388, -0.1915, 0.04314), (0.3248, -0.06433, 0.02014), (0.4825, -0.6578, 0.128), (0.3432, -0.656, 0.1142), (0.339, -0.5466, 0.07246), (1.001, -0.6417, 0.2139), (0.882, -0.6367, 0.2393), (0.877, -0.5193, 0.1895), (-0.591, -0.1904, -0.01546), (-0.7179, -0.2068, -0.0191), (-0.7034, -0.06968, -0.008447), (-0.6153, -0.747, -0.0144), (-0.7441, -0.7692, -0.0317), (-0.745, -0.638, -0.03395), (-0.04163, -0.6559, 0.1045), (-0.2045, -0.7129, 0.02022), (-0.1983, -0.5784, 0.002713), (-0.5723, 0.8512, 0.1696), (-0.7013, 0.8793, 0.1987), (-0.7109, 0.9656, 0.1201), (-0.5592, 0.2966, -0.0155), (-0.6824, 0.2936, -0.02095), (-0.6887, 0.4243, -0.0007281), (-0.0625, 0.3126, -2.059e-05), (-0.1877, 0.3125, -0.000718), (-0.1878, 0.4377, 0.001014), (0.4183, 0.8329, 0.07396), (0.2927, 0.834, 0.07662), (0.3034, 0.9474, 0.03514), (0.4364, 0.3302, 0.001296), (0.3041, 0.3452, 0.01055), (0.2993, 0.4669, 0.04852), (0.9358, 0.3751, 0.01128), (0.8138, 0.3809, 0.01113), (0.8057, 0.4863, 0.0239), (0.687, 0.3578, 0.003833), (0.5616, 0.3245, 0.002605), (0.5546, 0.4466, 0.02942), (0.7356, 0.07504, 0.09104), (0.5741, 0.06313, 0.02247), (0.5654, 0.1923, 0.004434), (1.001, 0.08151, 0.1198), (0.8824, 0.08935, 0.1307), (0.8509, 0.2481, 0.06724), (0.1729, 0.3446, 0.01174), (0.06244, 0.322, -0.001149), (0.05523, 0.4488, 0.02768), (0.1877, 0.06875, -0.002022), (0.06257, 0.06433, -0.0005922), (0.06273, 0.1938, -0.00203), (0.4376, 0.06622, -0.001203), (0.3131, 0.07139, -0.002446), (0.3124, 0.21, -0.006547), (0.1763, 0.8418, 0.09084), (0.07261, 0.8629, 0.1317), (0.07237, 0.9674, 0.07485), (0.1673, 0.5866, 0.08335), (0.05781, 0.5893, 0.07845), (0.06586, 0.7374, 0.1362), (0.4183, 0.5832, 0.07415), (0.2904, 0.5878, 0.08588), (0.2883, 0.7139, 0.09401), (-0.3133, 0.3107, -0.006471), (-0.4362, 0.3028, -0.01401), (-0.4378, 0.4363, 0.01508), (-0.3133, 0.06767, -0.002865), (-0.4385, 0.06524, -0.005423), (-0.4373, 0.18, -0.01222), (-0.06317, 0.06448, -0.0009911), (-0.189, 0.0662, -0.002455), (-0.1881, 0.1879, -0.001853), (-0.8075, 0.2959, -0.02058), (-0.9342, 0.3017, -0.01356), (-0.9353, 0.4297, -0.006697), (-0.8067, 0.0265, -0.02718), (-0.9333, 0.04073, -0.02458), (-0.932, 0.1714, -0.01479), (-0.5637, 0.05794, -0.008024), (-0.6873, 0.04613, -0.01174), (-0.6886, 0.1807, -0.02516), (-0.8177, 0.9026, 0.2195), (-0.9344, 0.8909, 0.1755), (-0.9435, 0.9643, 0.07434), (-0.8101, 0.6103, 0.1211), (-0.9313, 0.602, 0.08953), (-0.9284, 0.7712, 0.177), (-0.5648, 0.5767, 0.09051), (-0.6873, 0.5963, 0.114), (-0.6911, 0.7631, 0.2108), (-0.3437, -0.721, 0.009389), (-0.4797, -0.7288, -0.001218), (-0.4792, -0.594, -0.003249), (-0.3602, -1.006, 0.04398), (-0.4743, -0.9985, 0.008678), (-0.4781, -0.8647, 0.004884), (-0.07496, -0.9454, 0.08683), (-0.2312, -0.9922, 0.05118), (-0.2202, -0.8545, 0.04694), (-0.8458, -0.7898, -0.04142), (-0.9349, -0.7995, -0.0414), (-0.9466, -0.6641, -0.04525), (-0.8611, -1.018, -0.05399), (-0.9786, -1.005, -0.0386), (-0.9637, -0.9053, -0.03484), (-0.5965, -1.001, -0.01381), (-0.7262, -1.01, -0.01977), (-0.7379, -0.8945, -0.02704), (-0.8412, -0.2217, -0.02301), (-0.9596, -0.2172, -0.02424), (-0.9477, -0.079, -0.02651), (-0.8628, -0.5133, -0.04506), (-0.9838, -0.5057, -0.04558), (-0.9729, -0.3611, -0.03694), (-0.6136, -0.4785, -0.01899), (-0.7391, -0.4989, -0.03397), (-0.7302, -0.353, -0.03197), (0.7587, -0.6376, 0.2275), (0.6252, -0.6458, 0.1818), (0.6187, -0.5257, 0.1583), (0.7465, -0.8912, 0.2292), (0.6153, -0.8964, 0.1899), (0.6264, -0.7683, 0.1979), (0.9907, -0.8932, 0.2275), (0.8702, -0.8896, 0.2459), (0.8774, -0.7605, 0.2605), (0.2292, -0.6256, 0.1726), (0.1012, -0.6249, 0.1637), (0.08099, -0.5333, 0.07719), (0.1979, -0.8819, 0.1838), (0.07841, -0.8915, 0.153), (0.1018, -0.7417, 0.1918), (0.4632, -0.9026, 0.1598), (0.3175, -0.8996, 0.157), (0.337, -0.7669, 0.1731), (0.2115, -0.1911, 0.03933), (0.07118, -0.1883, 0.01419), (0.06595, -0.0627, 0.005679), (0.2052, -0.4394, 0.03005), (0.06948, -0.437, 0.01367), (0.07453, -0.3143, 0.0197), (0.4768, -0.4208, 0.09738), (0.3436, -0.4335, 0.06379), (0.3467, -0.3133, 0.06235), (0.7102, -0.1815, 0.05087), (0.5689, -0.1855, 0.01496), (0.569, -0.06216, 0.0125), (0.7316, -0.4086, 0.1244), (0.5989, -0.4137, 0.1024), (0.5834, -0.3018, 0.05447), (0.9766, -0.4119, 0.1103), (0.8602, -0.4063, 0.1343), (0.841, -0.2944, 0.07943), (-0.3335, -0.1865, -0.003123), (-0.4614, -0.1828, -0.01022), (-0.4477, -0.04978, -0.003874), (-0.3304, -0.4486, 0.005), (-0.4764, -0.4578, -0.005651), (-0.4727, -0.3256, -0.01044), (-0.06344, -0.4388, -0.0003914), (-0.193, -0.4493, 0.0005123), (-0.1895, -0.3142, -0.000154), (-0.3089, 0.8526, 0.1421), (-0.442, 0.8476, 0.1576), (-0.4523, 0.9601, 0.1135), (-0.3091, 0.5835, 0.07835), (-0.4346, 0.5814, 0.09064), (-0.4365, 0.7229, 0.1542), (-0.05333, 0.589, 0.06612), (-0.1807, 0.5811, 0.048), (-0.1683, 0.7375, 0.1285), (0.6746, 0.8249, 0.04828), (0.5487, 0.8265, 0.05236), (0.5537, 0.9462, 0.0332), (0.6766, 0.5732, 0.04078), (0.5493, 0.5761, 0.0504), (0.5454, 0.7051, 0.06512), (0.9246, 0.5771, 0.04794), (0.8005, 0.58, 0.04462), (0.7974, 0.7021, 0.05649), (0.922, 0.7024, 0.05781), (0.6741, 0.7005, 0.05007), (0.6761, 0.9484, 0.04249), (-0.04123, 0.7437, 0.1386), (-0.3039, 0.7241, 0.1282), (-0.3198, 0.9582, 0.08435), (-0.06337, -0.3103, -0.001494), (-0.3207, -0.32, 0.004549), (-0.3202, -0.04924, -0.004543), (0.9573, -0.2996, 0.05569), (0.7117, -0.2967, 0.06809), (0.7274, -0.06027, 0.07739), (0.4674, -0.3084, 0.06154), (0.2137, -0.3164, 0.04289), (0.1966, -0.06386, 0.01484), (0.4765, -0.7755, 0.1653), (0.2233, -0.738, 0.2255), (0.208, -0.5393, 0.07202), (0.9971, -0.7646, 0.2403), (0.755, -0.7616, 0.2454), (0.7504, -0.5212, 0.178), (-0.6028, -0.3361, -0.01985), (-0.8533, -0.3683, -0.03611), (-0.8261, -0.08668, -0.02174), (-0.6075, -0.8788, -0.01596), (-0.8595, -0.9031, -0.03388), (-0.8549, -0.6558, -0.04511), (-0.05274, -0.7901, 0.1308), (-0.3555, -0.8672, 0.03132), (-0.3385, -0.5842, 0.003529), (-0.5646, 0.7312, 0.1742), (-0.811, 0.7834, 0.2229), (-0.8265, 0.9778, 0.1219), (-0.5586, 0.1701, -0.01705), (-0.8032, 0.159, -0.02469), (-0.8104, 0.4258, -0.005325), (-0.0625, 0.1875, 0.0), (-0.3143, 0.1873, -0.007218), (-0.3141, 0.438, 0.005624), (0.415, 0.7117, 0.08695), (0.169, 0.7187, 0.1024), (0.182, 0.947, 0.03097), (0.438, 0.2006, -0.004248), (0.1836, 0.21, -0.003204), (0.1763, 0.462, 0.04121), (0.97, 0.2423, 0.0597), (0.7183, 0.2242, 0.05344), (0.682, 0.4694, 0.01946), (0.9296, 0.48, 0.02831), (0.427, 0.4598, 0.03791), (0.4296, 0.9457, 0.03011), (-0.06251, 0.4388, 0.003635), (-0.5656, 0.4295, 0.01224), (-0.5842, 0.9595, 0.1184), (-0.05546, -0.5527, 0.03985), (-0.6157, -0.6128, -0.01698), (-0.5766, -0.05709, -0.005246), (0.9951, -0.5244, 0.1656), (0.4745, -0.5386, 0.1037), (0.4438, -0.06344, 0.01025), (0.994, -0.05945, 0.1094), (-0.06331, -0.05835, -0.0008562), (-0.04354, 0.9773, 0.09542), (0.923, 0.9514, 0.05398)], [], [(1088, 291, 3, 492), (1087, 297, 7, 488), (1086, 298, 8, 495), (1085, 295, 6, 496), (1084, 313, 20, 484), (1083, 314, 21, 499), (1082, 307, 15, 500), (1081, 317, 19, 483), (1080, 318, 22, 503), (1079, 310, 18, 504), (1078, 321, 12, 476), (1077, 322, 23, 507), (1076, 309, 17, 508), (1075, 325, 16, 480), (1074, 326, 24, 511), (1073, 303, 11, 512), (1072, 369, 64, 472), (1071, 370, 65, 515), (1070, 343, 39, 516), (1069, 373, 63, 471), (1068, 374, 66, 519), (1067, 366, 62, 520), (1066, 377, 32, 440), (1065, 378, 67, 523), (1064, 365, 61, 524), (1063, 381, 60, 468), (1062, 382, 68, 527), (1061, 349, 45, 528), (1060, 385, 59, 467), (1059, 386, 69, 531), (1058, 362, 58, 532), (1057, 389, 28, 436), (1056, 390, 70, 535), (1055, 361, 57, 536), (1054, 393, 56, 464), (1053, 394, 71, 539), (1052, 350, 46, 540), (1051, 397, 55, 463), (1050, 398, 72, 543), (1049, 358, 54, 544), (1048, 401, 35, 443), (1047, 402, 73, 547), (1046, 357, 53, 548), (1045, 405, 52, 460), (1044, 406, 74, 551), (1043, 347, 43, 552), (1042, 409, 51, 459), (1041, 410, 75, 555), (1040, 354, 50, 556), (1039, 413, 36, 444), (1038, 414, 76, 559), (1037, 353, 49, 560), (1036, 417, 48, 456), (1035, 418, 77, 563), (1034, 335, 31, 564), (1033, 421, 47, 455), (1032, 422, 78, 567), (1031, 338, 34, 568), (1030, 425, 40, 448), (1029, 426, 79, 571), (1028, 337, 33, 572), (1027, 429, 44, 452), (1026, 430, 80, 575), (1025, 331, 27, 576), (1024, 577, 224, 432), (1023, 578, 225, 579), (1022, 475, 123, 580), (1021, 581, 223, 431), (1020, 582, 226, 583), (1019, 574, 222, 584), (1018, 585, 100, 308), (1017, 586, 227, 587), (1016, 573, 221, 588), (1015, 589, 220, 428), (1014, 590, 228, 591), (1013, 481, 129, 592), (1012, 593, 219, 427), (1011, 594, 229, 595), (1010, 570, 218, 596), (1009, 597, 96, 304), (1008, 598, 230, 599), (1007, 569, 217, 600), (1006, 601, 216, 424), (1005, 602, 231, 603), (1004, 482, 130, 604), (1003, 605, 215, 423), (1002, 606, 232, 607), (1001, 566, 214, 608), (1000, 609, 103, 311), (999, 610, 233, 611), (998, 565, 213, 612), (997, 613, 212, 420), (996, 614, 234, 615), (995, 479, 127, 616), (994, 617, 211, 419), (993, 618, 235, 619), (992, 562, 210, 620), (991, 621, 104, 312), (990, 622, 236, 623), (989, 561, 209, 624), (988, 625, 208, 416), (987, 626, 237, 627), (986, 497, 145, 628), (985, 629, 207, 415), (984, 630, 238, 631), (983, 558, 206, 632), (982, 633, 92, 300), (981, 634, 239, 635), (980, 557, 205, 636), (979, 637, 204, 412), (978, 638, 240, 639), (977, 498, 146, 640), (976, 641, 203, 411), (975, 642, 241, 643), (974, 554, 202, 644), (973, 645, 107, 315), (972, 646, 242, 647), (971, 553, 201, 648), (970, 649, 200, 408), (969, 650, 243, 651), (968, 491, 139, 652), (967, 653, 199, 407), (966, 654, 244, 655), (965, 550, 198, 656), (964, 657, 108, 316), (963, 658, 245, 659), (962, 549, 197, 660), (961, 661, 196, 404), (960, 662, 246, 663), (959, 501, 149, 664), (958, 665, 195, 403), (957, 666, 247, 667), (956, 546, 194, 668), (955, 669, 91, 299), (954, 670, 248, 671), (953, 545, 193, 672), (952, 673, 192, 400), (951, 674, 249, 675), (950, 502, 150, 676), (949, 677, 191, 399), (948, 678, 250, 679), (947, 542, 190, 680), (946, 681, 111, 319), (945, 682, 251, 683), (944, 541, 189, 684), (943, 685, 188, 396), (942, 686, 252, 687), (941, 494, 142, 688), (940, 689, 187, 395), (939, 690, 253, 691), (938, 538, 186, 692), (937, 693, 112, 320), (936, 694, 254, 695), (935, 537, 185, 696), (934, 697, 184, 392), (933, 698, 255, 699), (932, 505, 153, 700), (931, 701, 183, 391), (930, 702, 256, 703), (929, 534, 182, 704), (928, 705, 84, 292), (927, 706, 257, 707), (926, 533, 181, 708), (925, 709, 180, 388), (924, 710, 258, 711), (923, 506, 154, 712), (922, 713, 179, 387), (921, 714, 259, 715), (920, 530, 178, 716), (919, 717, 115, 323), (918, 718, 260, 719), (917, 529, 177, 720), (916, 721, 176, 384), (915, 722, 261, 723), (914, 493, 141, 724), (913, 725, 175, 383), (912, 726, 262, 727), (911, 526, 174, 728), (910, 729, 116, 324), (909, 730, 263, 731), (908, 525, 173, 732), (907, 733, 172, 380), (906, 734, 264, 735), (905, 509, 157, 736), (904, 737, 171, 379), (903, 738, 265, 739), (902, 522, 170, 740), (901, 741, 88, 296), (900, 742, 266, 743), (899, 521, 169, 744), (898, 745, 168, 376), (897, 746, 267, 747), (896, 510, 158, 748), (895, 749, 167, 375), (894, 750, 268, 751), (893, 518, 166, 752), (892, 753, 119, 327), (891, 754, 269, 755), (890, 517, 165, 756), (889, 757, 164, 372), (888, 758, 270, 759), (887, 487, 135, 760), (886, 761, 163, 371), (885, 762, 271, 763), (884, 514, 162, 764), (883, 765, 120, 328), (882, 766, 272, 767), (881, 513, 161, 768), (880, 769, 160, 368), (879, 770, 273, 771), (878, 447, 95, 772), (877, 773, 159, 367), (876, 774, 274, 775), (875, 470, 118, 776), (874, 777, 128, 336), (873, 778, 275, 779), (872, 469, 117, 780), (871, 781, 156, 364), (870, 782, 276, 783), (869, 453, 101, 784), (868, 785, 155, 363), (867, 786, 277, 787), (866, 466, 114, 788), (865, 789, 124, 332), (864, 790, 278, 791), (863, 465, 113, 792), (862, 793, 152, 360), (861, 794, 279, 795), (860, 454, 102, 796), (859, 797, 151, 359), (858, 798, 280, 799), (857, 462, 110, 800), (856, 801, 131, 339), (855, 802, 281, 803), (854, 461, 109, 804), (853, 805, 148, 356), (852, 806, 282, 807), (851, 451, 99, 808), (850, 809, 147, 355), (849, 810, 283, 811), (848, 458, 106, 812), (847, 813, 132, 340), (846, 814, 284, 815), (845, 457, 105, 816), (844, 817, 144, 352), (843, 818, 285, 819), (842, 439, 87, 820), (841, 821, 143, 351), (840, 822, 286, 823), (839, 442, 90, 824), (838, 825, 136, 344), (837, 826, 287, 827), (836, 441, 89, 828), (835, 829, 140, 348), (834, 830, 288, 831), (833, 435, 83, 832), (830, 833, 832, 288), (224, 576, 833, 830), (576, 27, 435, 833), (573, 834, 831, 221), (80, 432, 834, 573), (432, 224, 830, 834), (429, 835, 348, 44), (221, 831, 835, 429), (831, 288, 829, 835), (826, 836, 828, 287), (220, 572, 836, 826), (572, 33, 441, 836), (569, 837, 827, 217), (79, 428, 837, 569), (428, 220, 826, 837), (425, 838, 344, 40), (217, 827, 838, 425), (827, 287, 825, 838), (822, 839, 824, 286), (216, 568, 839, 822), (568, 34, 442, 839), (565, 840, 823, 213), (78, 424, 840, 565), (424, 216, 822, 840), (421, 841, 351, 47), (213, 823, 841, 421), (823, 286, 821, 841), (818, 842, 820, 285), (212, 564, 842, 818), (564, 31, 439, 842), (561, 843, 819, 209), (77, 420, 843, 561), (420, 212, 818, 843), (417, 844, 352, 48), (209, 819, 844, 417), (819, 285, 817, 844), (814, 845, 816, 284), (208, 560, 845, 814), (560, 49, 457, 845), (557, 846, 815, 205), (76, 416, 846, 557), (416, 208, 814, 846), (413, 847, 340, 36), (205, 815, 847, 413), (815, 284, 813, 847), (810, 848, 812, 283), (204, 556, 848, 810), (556, 50, 458, 848), (553, 849, 811, 201), (75, 412, 849, 553), (412, 204, 810, 849), (409, 850, 355, 51), (201, 811, 850, 409), (811, 283, 809, 850), (806, 851, 808, 282), (200, 552, 851, 806), (552, 43, 451, 851), (549, 852, 807, 197), (74, 408, 852, 549), (408, 200, 806, 852), (405, 853, 356, 52), (197, 807, 853, 405), (807, 282, 805, 853), (802, 854, 804, 281), (196, 548, 854, 802), (548, 53, 461, 854), (545, 855, 803, 193), (73, 404, 855, 545), (404, 196, 802, 855), (401, 856, 339, 35), (193, 803, 856, 401), (803, 281, 801, 856), (798, 857, 800, 280), (192, 544, 857, 798), (544, 54, 462, 857), (541, 858, 799, 189), (72, 400, 858, 541), (400, 192, 798, 858), (397, 859, 359, 55), (189, 799, 859, 397), (799, 280, 797, 859), (794, 860, 796, 279), (188, 540, 860, 794), (540, 46, 454, 860), (537, 861, 795, 185), (71, 396, 861, 537), (396, 188, 794, 861), (393, 862, 360, 56), (185, 795, 862, 393), (795, 279, 793, 862), (790, 863, 792, 278), (184, 536, 863, 790), (536, 57, 465, 863), (533, 864, 791, 181), (70, 392, 864, 533), (392, 184, 790, 864), (389, 865, 332, 28), (181, 791, 865, 389), (791, 278, 789, 865), (786, 866, 788, 277), (180, 532, 866, 786), (532, 58, 466, 866), (529, 867, 787, 177), (69, 388, 867, 529), (388, 180, 786, 867), (385, 868, 363, 59), (177, 787, 868, 385), (787, 277, 785, 868), (782, 869, 784, 276), (176, 528, 869, 782), (528, 45, 453, 869), (525, 870, 783, 173), (68, 384, 870, 525), (384, 176, 782, 870), (381, 871, 364, 60), (173, 783, 871, 381), (783, 276, 781, 871), (778, 872, 780, 275), (172, 524, 872, 778), (524, 61, 469, 872), (521, 873, 779, 169), (67, 380, 873, 521), (380, 172, 778, 873), (377, 874, 336, 32), (169, 779, 874, 377), (779, 275, 777, 874), (774, 875, 776, 274), (168, 520, 875, 774), (520, 62, 470, 875), (517, 876, 775, 165), (66, 376, 876, 517), (376, 168, 774, 876), (373, 877, 367, 63), (165, 775, 877, 373), (775, 274, 773, 877), (770, 878, 772, 273), (164, 516, 878, 770), (516, 39, 447, 878), (513, 879, 771, 161), (65, 372, 879, 513), (372, 164, 770, 879), (369, 880, 368, 64), (161, 771, 880, 369), (771, 273, 769, 880), (766, 881, 768, 272), (163, 515, 881, 766), (515, 65, 513, 881), (470, 882, 767, 118), (62, 371, 882, 470), (371, 163, 766, 882), (326, 883, 328, 24), (118, 767, 883, 326), (767, 272, 765, 883), (762, 884, 764, 271), (104, 456, 884, 762), (456, 48, 514, 884), (510, 885, 763, 158), (20, 312, 885, 510), (312, 104, 762, 885), (366, 886, 371, 62), (158, 763, 886, 366), (763, 271, 761, 886), (758, 887, 760, 270), (144, 496, 887, 758), (496, 6, 487, 887), (514, 888, 759, 162), (48, 352, 888, 514), (352, 144, 758, 888), (370, 889, 372, 65), (162, 759, 889, 370), (759, 270, 757, 889), (754, 890, 756, 269), (167, 519, 890, 754), (519, 66, 517, 890), (453, 891, 755, 101), (45, 375, 891, 453), (375, 167, 754, 891), (309, 892, 327, 17), (101, 755, 892, 309), (755, 269, 753, 892), (750, 893, 752, 268), (92, 444, 893, 750), (444, 36, 518, 893), (493, 894, 751, 141), (8, 300, 894, 493), (300, 92, 750, 894), (349, 895, 375, 45), (141, 751, 895, 349), (751, 268, 749, 895), (746, 896, 748, 267), (132, 484, 896, 746), (484, 20, 510, 896), (518, 897, 747, 166), (36, 340, 897, 518), (340, 132, 746, 897), (374, 898, 376, 66), (166, 747, 898, 374), (747, 267, 745, 898), (742, 899, 744, 266), (171, 523, 899, 742), (523, 67, 521, 899), (441, 900, 743, 89), (33, 379, 900, 441), (379, 171, 742, 900), (297, 901, 296, 7), (89, 743, 901, 297), (743, 266, 741, 901), (738, 902, 740, 265), (119, 471, 902, 738), (471, 63, 522, 902), (481, 903, 739, 129), (17, 327, 903, 481), (327, 119, 738, 903), (337, 904, 379, 33), (129, 739, 904, 337), (739, 265, 737, 904), (734, 905, 736, 264), (159, 511, 905, 734), (511, 24, 509, 905), (522, 906, 735, 170), (63, 367, 906, 522), (367, 159, 734, 906), (378, 907, 380, 67), (170, 735, 907, 378), (735, 264, 733, 907), (730, 908, 732, 263), (175, 527, 908, 730), (527, 68, 525, 908), (466, 909, 731, 114), (58, 383, 909, 466), (383, 175, 730, 909), (322, 910, 324, 23), (114, 731, 910, 322), (731, 263, 729, 910), (726, 911, 728, 262), (103, 455, 911, 726), (455, 47, 526, 911), (506, 912, 727, 154), (19, 311, 912, 506), (311, 103, 726, 912), (362, 913, 383, 58), (154, 727, 913, 362), (727, 262, 725, 913), (722, 914, 724, 261), (143, 495, 914, 722), (495, 8, 493, 914), (526, 915, 723, 174), (47, 351, 915, 526), (351, 143, 722, 915), (382, 916, 384, 68), (174, 723, 916, 382), (723, 261, 721, 916), (718, 917, 720, 260), (179, 531, 917, 718), (531, 69, 529, 917), (333, 918, 719, 125), (29, 387, 918, 333), (387, 179, 718, 918), (477, 919, 323, 13), (125, 719, 919, 477), (719, 260, 717, 919), (714, 920, 716, 259), (91, 443, 920, 714), (443, 35, 530, 920), (293, 921, 715, 85), (4, 299, 921, 293), (299, 91, 714, 921), (437, 922, 387, 29), (85, 715, 922, 437), (715, 259, 713, 922), (710, 923, 712, 258), (131, 483, 923, 710), (483, 19, 506, 923), (530, 924, 711, 178), (35, 339, 924, 530), (339, 131, 710, 924), (386, 925, 388, 69), (178, 711, 925, 386), (711, 258, 709, 925), (706, 926, 708, 257), (183, 535, 926, 706), (535, 70, 533, 926), (345, 927, 707, 137), (41, 391, 927, 345), (391, 183, 706, 927), (489, 928, 292, 2), (137, 707, 928, 489), (707, 257, 705, 928), (702, 929, 704, 256), (115, 467, 929, 702), (467, 59, 534, 929), (305, 930, 703, 97), (13, 323, 930, 305), (323, 115, 702, 930), (449, 931, 391, 41), (97, 703, 931, 449), (703, 256, 701, 931), (698, 932, 700, 255), (155, 507, 932, 698), (507, 23, 505, 932), (534, 933, 699, 182), (59, 363, 933, 534), (363, 155, 698, 933), (390, 934, 392, 70), (182, 699, 934, 390), (699, 255, 697, 934), (694, 935, 696, 254), (187, 539, 935, 694), (539, 71, 537, 935), (462, 936, 695, 110), (54, 395, 936, 462), (395, 187, 694, 936), (318, 937, 320, 22), (110, 695, 937, 318), (695, 254, 693, 937), (690, 938, 692, 253), (126, 334, 938, 690), (334, 30, 538, 938), (502, 939, 691, 150), (14, 478, 939, 502), (478, 126, 690, 939), (358, 940, 395, 54), (150, 691, 940, 358), (691, 253, 689, 940), (686, 941, 688, 252), (86, 294, 941, 686), (294, 5, 494, 941), (538, 942, 687, 186), (30, 438, 942, 538), (438, 86, 686, 942), (394, 943, 396, 71), (186, 687, 943, 394), (687, 252, 685, 943), (682, 944, 684, 251), (191, 543, 944, 682), (543, 72, 541, 944), (329, 945, 683, 121), (25, 399, 945, 329), (399, 191, 682, 945), (473, 946, 319, 9), (121, 683, 946, 473), (683, 251, 681, 946), (678, 947, 680, 250), (138, 346, 947, 678), (346, 42, 542, 947), (289, 948, 679, 81), (0, 490, 948, 289), (490, 138, 678, 948), (433, 949, 399, 25), (81, 679, 949, 433), (679, 250, 677, 949), (674, 950, 676, 249), (98, 306, 950, 674), (306, 14, 502, 950), (542, 951, 675, 190), (42, 450, 951, 542), (450, 98, 674, 951), (398, 952, 400, 72), (190, 675, 952, 398), (675, 249, 673, 952), (670, 953, 672, 248), (195, 547, 953, 670), (547, 73, 545, 953), (341, 954, 671, 133), (37, 403, 954, 341), (403, 195, 670, 954), (485, 955, 299, 4), (133, 671, 955, 485), (671, 248, 669, 955), (666, 956, 668, 247), (111, 463, 956, 666), (463, 55, 546, 956), (301, 957, 667, 93), (9, 319, 957, 301), (319, 111, 666, 957), (445, 958, 403, 37), (93, 667, 958, 445), (667, 247, 665, 958), (662, 959, 664, 246), (151, 503, 959, 662), (503, 22, 501, 959), (546, 960, 663, 194), (55, 359, 960, 546), (359, 151, 662, 960), (402, 961, 404, 73), (194, 663, 961, 402), (663, 246, 661, 961), (658, 962, 660, 245), (199, 551, 962, 658), (551, 74, 549, 962), (458, 963, 659, 106), (50, 407, 963, 458), (407, 199, 658, 963), (314, 964, 316, 21), (106, 659, 964, 314), (659, 245, 657, 964), (654, 965, 656, 244), (122, 330, 965, 654), (330, 26, 550, 965), (498, 966, 655, 146), (10, 474, 966, 498), (474, 122, 654, 966), (354, 967, 407, 50), (146, 655, 967, 354), (655, 244, 653, 967), (650, 968, 652, 243), (82, 290, 968, 650), (290, 1, 491, 968), (550, 969, 651, 198), (26, 434, 969, 550), (434, 82, 650, 969), (406, 970, 408, 74), (198, 651, 970, 406), (651, 243, 649, 970), (646, 971, 648, 242), (203, 555, 971, 646), (555, 75, 553, 971), (454, 972, 647, 102), (46, 411, 972, 454), (411, 203, 646, 972), (310, 973, 315, 18), (102, 647, 973, 310), (647, 242, 645, 973), (642, 974, 644, 241), (134, 342, 974, 642), (342, 38, 554, 974), (494, 975, 643, 142), (5, 486, 975, 494), (486, 134, 642, 975), (350, 976, 411, 46), (142, 643, 976, 350), (643, 241, 641, 976), (638, 977, 640, 240), (94, 302, 977, 638), (302, 10, 498, 977), (554, 978, 639, 202), (38, 446, 978, 554), (446, 94, 638, 978), (410, 979, 412, 75), (202, 639, 979, 410), (639, 240, 637, 979), (634, 980, 636, 239), (207, 559, 980, 634), (559, 76, 557, 980), (442, 981, 635, 90), (34, 415, 981, 442), (415, 207, 634, 981), (298, 982, 300, 8), (90, 635, 982, 298), (635, 239, 633, 982), (630, 983, 632, 238), (107, 459, 983, 630), (459, 51, 558, 983), (482, 984, 631, 130), (18, 315, 984, 482), (315, 107, 630, 984), (338, 985, 415, 34), (130, 631, 985, 338), (631, 238, 629, 985), (626, 986, 628, 237), (147, 499, 986, 626), (499, 21, 497, 986), (558, 987, 627, 206), (51, 355, 987, 558), (355, 147, 626, 987), (414, 988, 416, 76), (206, 627, 988, 414), (627, 237, 625, 988), (622, 989, 624, 236), (211, 563, 989, 622), (563, 77, 561, 989), (457, 990, 623, 105), (49, 419, 990, 457), (419, 211, 622, 990), (313, 991, 312, 20), (105, 623, 991, 313), (623, 236, 621, 991), (618, 992, 620, 235), (108, 460, 992, 618), (460, 52, 562, 992), (497, 993, 619, 145), (21, 316, 993, 497), (316, 108, 618, 993), (353, 994, 419, 49), (145, 619, 994, 353), (619, 235, 617, 994), (614, 995, 616, 234), (148, 500, 995, 614), (500, 15, 479, 995), (562, 996, 615, 210), (52, 356, 996, 562), (356, 148, 614, 996), (418, 997, 420, 77), (210, 615, 997, 418), (615, 234, 613, 997), (610, 998, 612, 233), (215, 567, 998, 610), (567, 78, 565, 998), (461, 999, 611, 109), (53, 423, 999, 461), (423, 215, 610, 999), (317, 1000, 311, 19), (109, 611, 1000, 317), (611, 233, 609, 1000), (606, 1001, 608, 232), (112, 464, 1001, 606), (464, 56, 566, 1001), (501, 1002, 607, 149), (22, 320, 1002, 501), (320, 112, 606, 1002), (357, 1003, 423, 53), (149, 607, 1003, 357), (607, 232, 605, 1003), (602, 1004, 604, 231), (152, 504, 1004, 602), (504, 18, 482, 1004), (566, 1005, 603, 214), (56, 360, 1005, 566), (360, 152, 602, 1005), (422, 1006, 424, 78), (214, 603, 1006, 422), (603, 231, 601, 1006), (598, 1007, 600, 230), (219, 571, 1007, 598), (571, 79, 569, 1007), (465, 1008, 599, 113), (57, 427, 1008, 465), (427, 219, 598, 1008), (321, 1009, 304, 12), (113, 599, 1009, 321), (599, 230, 597, 1009), (594, 1010, 596, 229), (116, 468, 1010, 594), (468, 60, 570, 1010), (505, 1011, 595, 153), (23, 324, 1011, 505), (324, 116, 594, 1011), (361, 1012, 427, 57), (153, 595, 1012, 361), (595, 229, 593, 1012), (590, 1013, 592, 228), (156, 508, 1013, 590), (508, 17, 481, 1013), (570, 1014, 591, 218), (60, 364, 1014, 570), (364, 156, 590, 1014), (426, 1015, 428, 79), (218, 591, 1015, 426), (591, 228, 589, 1015), (586, 1016, 588, 227), (223, 575, 1016, 586), (575, 80, 573, 1016), (469, 1017, 587, 117), (61, 431, 1017, 469), (431, 223, 586, 1017), (325, 1018, 308, 16), (117, 587, 1018, 325), (587, 227, 585, 1018), (582, 1019, 584, 226), (120, 472, 1019, 582), (472, 64, 574, 1019), (509, 1020, 583, 157), (24, 328, 1020, 509), (328, 120, 582, 1020), (365, 1021, 431, 61), (157, 583, 1021, 365), (583, 226, 581, 1021), (578, 1022, 580, 225), (160, 512, 1022, 578), (512, 11, 475, 1022), (574, 1023, 579, 222), (64, 368, 1023, 574), (368, 160, 578, 1023), (430, 1024, 432, 80), (222, 579, 1024, 430), (579, 225, 577, 1024), (577, 1025, 576, 224), (225, 580, 1025, 577), (580, 123, 331, 1025), (581, 1026, 575, 223), (226, 584, 1026, 581), (584, 222, 430, 1026), (585, 1027, 452, 100), (227, 588, 1027, 585), (588, 221, 429, 1027), (589, 1028, 572, 220), (228, 592, 1028, 589), (592, 129, 337, 1028), (593, 1029, 571, 219), (229, 596, 1029, 593), (596, 218, 426, 1029), (597, 1030, 448, 96), (230, 600, 1030, 597), (600, 217, 425, 1030), (601, 1031, 568, 216), (231, 604, 1031, 601), (604, 130, 338, 1031), (605, 1032, 567, 215), (232, 608, 1032, 605), (608, 214, 422, 1032), (609, 1033, 455, 103), (233, 612, 1033, 609), (612, 213, 421, 1033), (613, 1034, 564, 212), (234, 616, 1034, 613), (616, 127, 335, 1034), (617, 1035, 563, 211), (235, 620, 1035, 617), (620, 210, 418, 1035), (621, 1036, 456, 104), (236, 624, 1036, 621), (624, 209, 417, 1036), (625, 1037, 560, 208), (237, 628, 1037, 625), (628, 145, 353, 1037), (629, 1038, 559, 207), (238, 632, 1038, 629), (632, 206, 414, 1038), (633, 1039, 444, 92), (239, 636, 1039, 633), (636, 205, 413, 1039), (637, 1040, 556, 204), (240, 640, 1040, 637), (640, 146, 354, 1040), (641, 1041, 555, 203), (241, 644, 1041, 641), (644, 202, 410, 1041), (645, 1042, 459, 107), (242, 648, 1042, 645), (648, 201, 409, 1042), (649, 1043, 552, 200), (243, 652, 1043, 649), (652, 139, 347, 1043), (653, 1044, 551, 199), (244, 656, 1044, 653), (656, 198, 406, 1044), (657, 1045, 460, 108), (245, 660, 1045, 657), (660, 197, 405, 1045), (661, 1046, 548, 196), (246, 664, 1046, 661), (664, 149, 357, 1046), (665, 1047, 547, 195), (247, 668, 1047, 665), (668, 194, 402, 1047), (669, 1048, 443, 91), (248, 672, 1048, 669), (672, 193, 401, 1048), (673, 1049, 544, 192), (249, 676, 1049, 673), (676, 150, 358, 1049), (677, 1050, 543, 191), (250, 680, 1050, 677), (680, 190, 398, 1050), (681, 1051, 463, 111), (251, 684, 1051, 681), (684, 189, 397, 1051), (685, 1052, 540, 188), (252, 688, 1052, 685), (688, 142, 350, 1052), (689, 1053, 539, 187), (253, 692, 1053, 689), (692, 186, 394, 1053), (693, 1054, 464, 112), (254, 696, 1054, 693), (696, 185, 393, 1054), (697, 1055, 536, 184), (255, 700, 1055, 697), (700, 153, 361, 1055), (701, 1056, 535, 183), (256, 704, 1056, 701), (704, 182, 390, 1056), (705, 1057, 436, 84), (257, 708, 1057, 705), (708, 181, 389, 1057), (709, 1058, 532, 180), (258, 712, 1058, 709), (712, 154, 362, 1058), (713, 1059, 531, 179), (259, 716, 1059, 713), (716, 178, 386, 1059), (717, 1060, 467, 115), (260, 720, 1060, 717), (720, 177, 385, 1060), (721, 1061, 528, 176), (261, 724, 1061, 721), (724, 141, 349, 1061), (725, 1062, 527, 175), (262, 728, 1062, 725), (728, 174, 382, 1062), (729, 1063, 468, 116), (263, 732, 1063, 729), (732, 173, 381, 1063), (733, 1064, 524, 172), (264, 736, 1064, 733), (736, 157, 365, 1064), (737, 1065, 523, 171), (265, 740, 1065, 737), (740, 170, 378, 1065), (741, 1066, 440, 88), (266, 744, 1066, 741), (744, 169, 377, 1066), (745, 1067, 520, 168), (267, 748, 1067, 745), (748, 158, 366, 1067), (749, 1068, 519, 167), (268, 752, 1068, 749), (752, 166, 374, 1068), (753, 1069, 471, 119), (269, 756, 1069, 753), (756, 165, 373, 1069), (757, 1070, 516, 164), (270, 760, 1070, 757), (760, 135, 343, 1070), (761, 1071, 515, 163), (271, 764, 1071, 761), (764, 162, 370, 1071), (765, 1072, 472, 120), (272, 768, 1072, 765), (768, 161, 369, 1072), (769, 1073, 512, 160), (273, 772, 1073, 769), (772, 95, 303, 1073), (773, 1074, 511, 159), (274, 776, 1074, 773), (776, 118, 326, 1074), (777, 1075, 480, 128), (275, 780, 1075, 777), (780, 117, 325, 1075), (781, 1076, 508, 156), (276, 784, 1076, 781), (784, 101, 309, 1076), (785, 1077, 507, 155), (277, 788, 1077, 785), (788, 114, 322, 1077), (789, 1078, 476, 124), (278, 792, 1078, 789), (792, 113, 321, 1078), (793, 1079, 504, 152), (279, 796, 1079, 793), (796, 102, 310, 1079), (797, 1080, 503, 151), (280, 800, 1080, 797), (800, 110, 318, 1080), (801, 1081, 483, 131), (281, 804, 1081, 801), (804, 109, 317, 1081), (805, 1082, 500, 148), (282, 808, 1082, 805), (808, 99, 307, 1082), (809, 1083, 499, 147), (283, 812, 1083, 809), (812, 106, 314, 1083), (813, 1084, 484, 132), (284, 816, 1084, 813), (816, 105, 313, 1084), (817, 1085, 496, 144), (285, 820, 1085, 817), (820, 87, 295, 1085), (821, 1086, 495, 143), (286, 824, 1086, 821), (824, 90, 298, 1086), (825, 1087, 488, 136), (287, 828, 1087, 825), (828, 89, 297, 1087), (829, 1088, 492, 140), (288, 832, 1088, 829), (832, 83, 291, 1088)])
me_plane.materials.append(mat_material_002)
me_plane.use_remesh_preserve_volume = False
me_plane.use_remesh_preserve_attributes = False
me_plane.use_mirror_vertex_groups = False
me_plane.update()
me_cube_002 = bpy.data.meshes.new('Cube.002')
me_cube_002.from_pydata([(-1.0, -1.0, -1.0), (-1.0, -1.0, 1.0), (-1.0, 1.0, -1.0), (-1.0, 1.0, 1.0), (1.0, -1.0, -1.0), (1.0, -1.0, 1.0), (1.0, 1.0, -1.0), (1.0, 1.0, 1.0)], [], [(1, 3, 2, 0), (3, 7, 6, 2), (7, 5, 4, 6), (5, 1, 0, 4), (0, 2, 6, 4), (5, 7, 3, 1)])
me_cube_002.materials.append(mat_material_003)
me_cube_002.use_remesh_preserve_volume = False
me_cube_002.use_remesh_preserve_attributes = False
me_cube_002.use_mirror_vertex_groups = False
me_cube_002.update()

# ---- curves / text
cu_beziercurve = bpy.data.curves.new('BezierCurve', 'CURVE')
cu_beziercurve.dimensions = '3D'
_sp = cu_beziercurve.splines.new('BEZIER'); _sp.bezier_points.add(4)
_sp.bezier_points.foreach_set('co', [1.189, 2.056, 0.1843, 1.189, 2.056, 0.1843, 0.01203, 0.9372, -0.01112, -1.85, 0.8573, -0.009116, -4.8, 0.2107, -0.1265])
_sp.bezier_points.foreach_set('handle_left', [1.581, 2.443, 0.1837, 1.581, 2.443, 0.1837, 0.4031, 1.324, -0.01169, -1.629, 1.62, -0.007071, -4.579, 0.9732, -0.1244])
_sp.bezier_points.foreach_set('handle_right', [0.6507, 1.522, 0.185, 0.6507, 1.522, 0.185, -0.5268, 0.4037, -0.01033, -1.9, 0.6858, -0.009575, -4.85, 0.03927, -0.1269])
for _p, _l, _r in zip(_sp.bezier_points, ['ALIGNED', 'ALIGNED', 'ALIGNED', 'ALIGNED', 'ALIGNED'], ['ALIGNED', 'ALIGNED', 'ALIGNED', 'ALIGNED', 'ALIGNED']): _p.handle_left_type = _l; _p.handle_right_type = _r
_sp.order_u = 0
_sp.order_v = 0
cu_beziercurve.use_path = True
cu_beziercurve.use_path_clamp = True
cu_beziercurve.bevel_resolution = 0
cu_beziercurve.fill_mode = 'HALF'

# ---- objects
ob_kamera10 = bpy.data.objects.new('Kamera10', cam_camera_009)
ob_kamera7 = bpy.data.objects.new('Kamera7', cam_camera_007)
ob_kamera8 = bpy.data.objects.new('Kamera8', cam_camera_006)
ob_boat = bpy.data.objects.new('Boat', me_cube_005)
ob_kamera6 = bpy.data.objects.new('Kamera6', cam_camera_005)
ob_kamera3 = bpy.data.objects.new('Kamera3', cam_camera_002)
ob_kamera2 = bpy.data.objects.new('Kamera2', cam_camera_001)
ob_lamp1 = bpy.data.objects.new('Lamp1', me_plane_005)
ob_roboter = bpy.data.objects.new('Roboter', me_cube_004)
ob_car = bpy.data.objects.new('Car', me_cube_003)
ob_kamera4 = bpy.data.objects.new('Kamera4', cam_camera_003)
ob_ocean = bpy.data.objects.new('ocean', me_plane_004)
ob_sand = bpy.data.objects.new('Sand', me_plane_003)
ob_frog = bpy.data.objects.new('Frog', me_cube_001)
ob_kamera9 = bpy.data.objects.new('Kamera9', cam_camera_008)
ob_kamera5 = bpy.data.objects.new('Kamera5', cam_camera_004)
ob_forest = bpy.data.objects.new('Forest', me_plane_002)
ob_cube = bpy.data.objects.new('Cube', me_cube)
ob_beziercurve = bpy.data.objects.new('BezierCurve', cu_beziercurve)
ob_street = bpy.data.objects.new('Street', me_plane_001)
ob_landscape = bpy.data.objects.new('landscape', me_plane)
ob_lamp = bpy.data.objects.new('Lamp', light_lamp)
ob_kamera1 = bpy.data.objects.new('Kamera1', cam_camera)
ob_frog_001 = bpy.data.objects.new('Frog.001', me_cube_002)
ob_frog_1 = bpy.data.objects.new('frog', None)

# ---- transforms, parenting, visibility, modifiers, constraints
ob_kamera10.location = (-48.91, -28.9, 0.3456)
ob_kamera10.rotation_euler = (1.431, -0.001828, 1.564)
ob_kamera10.scale = (1.0, 1.0, 1.0)
ob_kamera10.lineart.crease_threshold = 0.0
ob_kamera7.location = (-48.24, -29.49, 1.587)
ob_kamera7.rotation_euler = (0.2757, -0.001121, -1.666)
ob_kamera7.scale = (1.0, 1.0, 1.0)
ob_kamera7.lineart.crease_threshold = 0.0
ob_kamera8.location = (-44.7, -29.96, 0.1146)
ob_kamera8.rotation_euler = (1.263, -0.001771, -4.858)
ob_kamera8.hide_render = True
ob_kamera8.lineart.crease_threshold = 0.0
ob_boat.location = (-39.96, -29.17, -1.144)
ob_boat.scale = (1.566, 0.5868, 0.6821)
ob_boat.lineart.crease_threshold = 0.0
ob_kamera6.location = (-49.37, -23.81, 1.726)
ob_kamera6.rotation_euler = (1.088, -0.001885, -3.059)
ob_kamera6.scale = (1.0, 1.0, 1.0)
ob_kamera6.lineart.crease_threshold = 0.0
ob_kamera3.location = (12.37, 0.1855, 0.5601)
ob_kamera3.rotation_euler = (1.739, -0.002104, -0.1445)
ob_kamera3.lineart.crease_threshold = 0.0
ob_kamera2.location = (8.725, 4.78, 1.638)
ob_kamera2.rotation_euler = (1.376, 0.001697, -2.048)
ob_kamera2.scale = (1.0, 1.0, 1.0)
ob_kamera2.lineart.crease_threshold = 0.0
ob_lamp1.location = (0.9451, 13.58, 19.72)
ob_lamp1.rotation_euler = (-0.7399, -0.0, 0.0)
ob_lamp1.scale = (5.659, 5.659, 5.659)
ob_lamp1.lineart.crease_threshold = 0.0
ob_roboter.location = (23.46, 5.134, 1.129)
ob_roboter.rotation_euler = (0.0, -0.0, 0.6064)
ob_roboter.scale = (0.2548, 0.2548, 0.6374)
ob_roboter.lineart.crease_threshold = 0.0
ob_car.location = (23.47, 5.294, 0.3355)
ob_car.rotation_euler = (0.0, -0.0, 0.6125)
ob_car.scale = (1.036, 0.4902, -0.3303)
ob_car.lineart.crease_threshold = 0.0
ob_kamera4.location = (14.24, 8.075, 2.481)
ob_kamera4.rotation_euler = (1.356, -0.05891, -4.097)
ob_kamera4.lineart.crease_threshold = 0.0
_c = ob_kamera4.constraints.new('TRACK_TO'); _c.name = 'AutoTrack'
_c.target = ob_car
ob_ocean.location = (-45.24, -49.07, -1.254)
ob_ocean.scale = (16.26, 24.22, 21.55)
ob_ocean.lineart.crease_threshold = 0.0
ob_sand.location = (-42.47, -33.5, -1.179)
ob_sand.rotation_euler = (0.0, -0.0, -0.01804)
ob_sand.scale = (10.83, 37.81, 7.14)
ob_sand.lineart.crease_threshold = 0.0
ob_frog.location = (12.9, 1.894, 0.2952)
ob_frog.rotation_euler = (0.0, -0.0, -1.816)
ob_frog.scale = (0.03506, 0.2501, 0.4587)
ob_frog.lineart.crease_threshold = 0.0
ob_kamera9.location = (-47.31, -33.15, 0.1051)
ob_kamera9.rotation_euler = (1.326, -0.001799, 0.04561)
ob_kamera9.lineart.crease_threshold = 0.0
_c = ob_kamera9.constraints.new('TRACK_TO'); _c.name = 'AutoTrack'
_c.target = ob_frog
ob_kamera5.location = (-48.83, -32.21, 1.347)
ob_kamera5.rotation_euler = (1.242, -0.002021, 5.891)
ob_kamera5.lineart.crease_threshold = 0.0
_c = ob_kamera5.constraints.new('TRACK_TO'); _c.name = 'AutoTrack'
_c.target = ob_frog
ob_forest.location = (16.61, -8.021, -0.2857)
ob_forest.scale = (8.695, 8.695, 8.695)
ob_forest.show_instancer_for_render = False
ob_forest.instance_type = 'VERTS'
ob_forest.lineart.crease_threshold = 0.0
ob_cube.parent = ob_forest
ob_cube.matrix_parent_inverse = Matrix(((0.115, 0.0, 0.0, -1.911), (-3.725e-09, 0.115, 0.0, 0.9224), (-2.328e-10, 0.0, 0.115, 0.03286), (0.0, 0.0, 0.0, 1.0)))
ob_cube.location = (15.93, -7.527, 0.2097)
ob_cube.scale = (0.3055, 0.3091, 1.0)
ob_cube.lineart.crease_threshold = 0.0
ob_beziercurve.location = (22.12, -8.439, -3.766)
ob_beziercurve.scale = (12.81, 12.81, 12.81)
ob_beziercurve.lineart.crease_threshold = 0.0
ob_street.location = (19.87, -9.212, 0.2)
ob_street.lineart.crease_threshold = 0.0
_m = ob_street.modifiers.new('Array', 'ARRAY')
_m.count = 54
_m.constant_offset_displace = (0.0, 0.0, 0.0)
_m = ob_street.modifiers.new('Curve', 'CURVE')
_m.object = ob_beziercurve
ob_landscape.location = (4.584, -11.76, -0.02433)
ob_landscape.scale = (56.42, 56.42, 56.42)
ob_landscape.lineart.crease_threshold = 0.0
ob_lamp.location = (12.99, 7.071, 12.17)
ob_lamp.rotation_euler = (0.6503, 0.05522, 1.866)
ob_lamp.lock_rotations_4d = False
ob_lamp.empty_display_type = 'ARROWS'
ob_lamp.color = (0.0, 0.0, 0.0, 0.0)
ob_lamp.lineart.crease_threshold = 0.0
ob_kamera1.location = (23.72, 4.835, 4.644)
ob_kamera1.rotation_euler = (1.173, -0.03633, -4.316)
ob_kamera1.scale = (1.0, 1.0, 1.0)
ob_kamera1.lock_rotations_4d = False
ob_kamera1.empty_display_type = 'ARROWS'
ob_kamera1.color = (0.0, 0.0, 0.0, 0.0)
ob_kamera1.display_type = 'WIRE'
ob_kamera1.lineart.crease_threshold = 0.0
ob_frog_001.location = (12.26, 1.894, 0.2952)
ob_frog_001.rotation_euler = (0.0, -0.0, -1.816)
ob_frog_001.scale = (0.03506, 0.2501, 0.4587)
ob_frog_001.hide_viewport = True
ob_frog_001.lineart.crease_threshold = 0.0
ob_frog_1.parent = ob_frog_001
ob_frog_1.matrix_parent_inverse = Matrix(((-6.924, -27.67, 0.0, 137.3), (3.879, -0.9708, 0.0, -45.72), (-3.725e-09, 0.0, 2.18, -0.6435), (0.0, 0.0, 0.0, 1.0)))
ob_frog_1.location = (12.12, 2.455, -0.3009)
ob_frog_1.rotation_euler = (-1.936e-10, 3.406e-09, 3.028)
ob_frog_1.scale = (0.5508, 0.5508, 0.5508)
ob_frog_1.empty_image_offset = (0.0, 0.0)
ob_frog_1.show_instancer_for_render = False
ob_frog_1.instance_type = 'COLLECTION'
ob_frog_1.lineart.crease_threshold = 0.0
ob_frog_1.instance_collection = col_frog

# ---- collection membership
col_collection_1.objects.link(ob_kamera10)
col_collection_1.objects.link(ob_kamera7)
col_collection_1.objects.link(ob_kamera8)
col_collection_1.objects.link(ob_boat)
col_collection_1.objects.link(ob_kamera6)
col_collection_1.objects.link(ob_kamera3)
col_collection_1.objects.link(ob_kamera2)
col_collection_1.objects.link(ob_lamp1)
col_collection_1.objects.link(ob_roboter)
col_collection_1.objects.link(ob_car)
col_collection_1.objects.link(ob_kamera4)
col_collection_1.objects.link(ob_ocean)
col_collection_1.objects.link(ob_sand)
col_collection_1.objects.link(ob_frog)
col_collection_1.objects.link(ob_kamera9)
col_collection_1.objects.link(ob_kamera5)
col_collection_1.objects.link(ob_forest)
col_collection_1.objects.link(ob_cube)
col_collection_1.objects.link(ob_beziercurve)
col_collection_1.objects.link(ob_street)
col_collection_1.objects.link(ob_landscape)
col_collection_1.objects.link(ob_lamp)
col_collection_1.objects.link(ob_kamera1)
col_collection_1.objects.link(ob_frog_001)
col_collection_1.objects.link(ob_frog_1)

# ---- scene / render settings (as saved in the file)
scene.camera = ob_kamera1
scene.frame_start = 0; scene.frame_end = 1500; scene.frame_set(0)
scene.render.engine = 'CYCLES'
scene.render.resolution_percentage = 50
scene.render.fps = 25
scene.render.dither_intensity = 0.0
scene.cycles.use_denoising = False
scene.cycles.samples = 10
scene.cycles.sampling_pattern = 'TABULATED_SOBOL'
scene.cycles.light_sampling_threshold = 0.0
scene.cycles.use_adaptive_sampling = False
scene.cycles.use_light_tree = False
scene.cycles.blur_glossy = 0.0
scene.cycles.pixel_filter_type = 'GAUSSIAN'
scene.cycles.sample_clamp_indirect = 0.0
scene.view_settings.view_transform = 'Standard'
bpy.context.view_layer.update()
